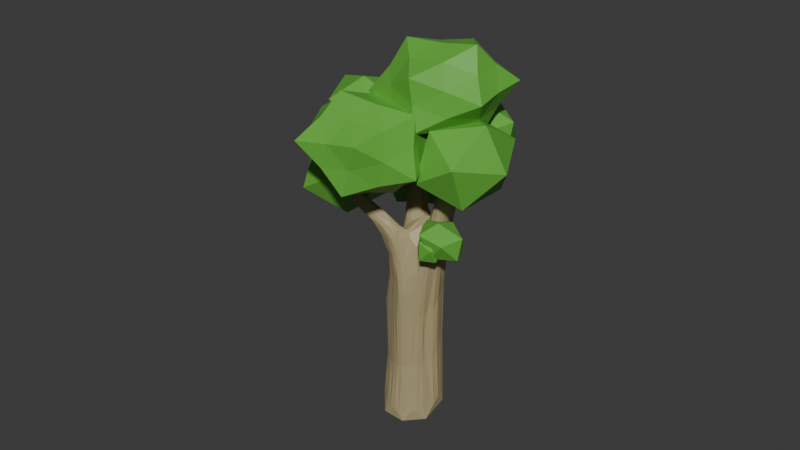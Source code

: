# Source: Tree.blend  (saved by Blender 4.4.30; exported with 4.5.12 LTS)
import bpy
from mathutils import Matrix  # noqa: F401  (used for matrix-valued properties, if any)

bpy.ops.wm.read_factory_settings(use_empty=True)
scene = bpy.context.scene
scene.name = 'Scene'

# ---- collections
col_collection = bpy.data.collections.new('Collection'); scene.collection.children.link(col_collection)

# ---- materials (node trees are filled in below, after node groups)
mat_material_001 = bpy.data.materials.new('Material.001')
mat_material_002 = bpy.data.materials.new('Material.002')

# ---- material node trees
mat_material_001.use_nodes = True; mat_material_001.node_tree.nodes.clear()
_N = mat_material_001.node_tree.nodes; _L = mat_material_001.node_tree.links
n0 = _N.new('ShaderNodeBsdfPrincipled'); n0.name = 'Principled BSDF'; n0.location = (10, 300)
n0.inputs[0].default_value = (0.1228, 0.4362, 0.04898, 1.0)
n1 = _N.new('ShaderNodeOutputMaterial'); n1.name = 'Material Output'; n1.location = (300, 300)
_L.new(n0.outputs[0], n1.inputs[0])
n1.is_active_output = True
mat_material_002.use_nodes = True; mat_material_002.node_tree.nodes.clear()
_N = mat_material_002.node_tree.nodes; _L = mat_material_002.node_tree.links
n0 = _N.new('ShaderNodeBsdfPrincipled'); n0.name = 'Principled BSDF'; n0.location = (10, 300)
n0.inputs[0].default_value = (0.3962, 0.3299, 0.1719, 1.0)
n1 = _N.new('ShaderNodeOutputMaterial'); n1.name = 'Material Output'; n1.location = (300, 300)
_L.new(n0.outputs[0], n1.inputs[0])
n1.is_active_output = True

# ---- world
world_world = bpy.data.worlds.new('World'); scene.world = world_world
world_world.use_nodes = True; world_world.node_tree.nodes.clear()
_N = world_world.node_tree.nodes; _L = world_world.node_tree.links
n0 = _N.new('ShaderNodeOutputWorld'); n0.name = 'World Output'; n0.location = (300, 300)
n1 = _N.new('ShaderNodeBackground'); n1.name = 'Background'; n1.location = (10, 300)
n1.inputs[0].default_value = (0.05088, 0.05088, 0.05088, 1.0)
_L.new(n1.outputs[0], n0.inputs[0])
n0.is_active_output = True
world_world.color = (0.05088, 0.05088, 0.05088)
world_world.sun_shadow_jitter_overblur = 0.0

# ---- meshes
me_icosphere = bpy.data.meshes.new('Icosphere')
me_icosphere.from_pydata([(0.0, 0.0, -1.0), (0.7236, -0.5257, -0.4472), (-0.2764, -0.8506, -0.4472), (-0.8944, 0.0, -0.4472), (-0.2764, 0.8506, -0.4472), (0.7236, 0.5257, -0.4472), (0.2764, -0.8506, 0.4472), (-0.7236, -0.5257, 0.4472), (-0.7236, 0.5257, 0.4472), (0.2764, 0.8506, 0.4472), (0.8944, 0.0, 0.4472), (0.0, 0.0, 1.0), (-1.057, -0.0145, -0.693), (-1.16, 0.4462, 0.2761), (-2.06, 0.04404, 0.03782), (-1.984, 0.1253, -1.176), (-1.037, 0.5777, -1.688), (-0.5279, 0.776, -0.7903), (-2.15, 0.8708, 0.3921), (-2.659, 0.6724, -0.5053), (-2.027, 1.002, -1.572), (-1.127, 1.404, -1.333), (-1.203, 1.323, -0.1197), (-2.129, 1.463, -0.6026), (-2.091, -0.2602, -3.022), (-1.368, -0.7859, -2.469), (-2.368, -1.111, -2.469), (-2.986, -0.2602, -2.469), (-2.368, 0.5905, -2.469), (-1.368, 0.2655, -2.469), (-1.815, -1.111, -1.575), (-2.815, -0.7859, -1.575), (-2.815, 0.2655, -1.575), (-1.815, 0.5905, -1.575), (-1.197, -0.2602, -1.575), (-2.091, -0.2602, -1.022), (-0.9805, 0.361, -1.727), (-1.801, 0.7362, -1.292), (-2.072, 0.3061, -2.058), (-1.155, 0.4331, -2.683), (-0.3184, 0.9417, -2.303), (-0.7177, 1.129, -1.444), (-2.483, 1.04, -1.98), (-2.084, 0.8529, -2.84), (-1.0, 1.246, -2.992), (-0.73, 1.676, -2.226), (-1.646, 1.549, -1.6), (-1.821, 1.621, -2.557), (-1.52, 0.3654, -1.904), (-1.391, 0.5701, -1.54), (-1.91, 0.5439, -1.698), (-1.266, 0.9355, -1.405), (-0.8759, 0.757, -1.612), (-1.084, 0.4259, -2.202), (-1.603, 0.3997, -2.36), (-0.6859, 0.6678, -2.021), (-0.769, 0.7021, -2.476), (-0.5609, 1.033, -1.887), (-1.708, 1.135, -1.48), (-1.193, 1.322, -1.552), (-2.235, 0.6886, -2.025), (-2.106, 0.8932, -1.661), (-1.609, 0.6599, -2.731), (-2.045, 0.5995, -2.434), (-0.6953, 1.089, -2.623), (-1.093, 0.8468, -2.804), (-0.7567, 1.383, -1.85), (-0.5667, 1.293, -2.259), (-2.033, 1.28, -1.807), (-2.241, 0.9487, -2.397), (-1.535, 1.046, -2.878), (-0.8911, 1.438, -2.586), (-1.199, 1.582, -1.924), (-2.116, 1.314, -2.262), (-1.718, 1.556, -2.082), (-1.926, 1.225, -2.671), (-1.41, 1.412, -2.744), (-1.282, 1.617, -2.379), (-0.2989, 0.4176, 0.2161), (-1.046, 0.7591, 0.6115), (-1.292, 0.3677, -0.08559), (-0.4578, 0.4833, -0.6545), (0.3037, 0.9462, -0.3089), (-0.0597, 1.117, 0.4735), (-1.666, 1.036, -0.01468), (-1.303, 0.8653, -0.7971), (-0.3169, 1.223, -0.9351), (-0.07085, 1.614, -0.238), (-0.9049, 1.499, 0.3309), (-1.064, 1.564, -0.5397), (-2.294, -2.052, -0.4611), (-2.374, -1.297, 0.4678), (-2.831, -1.005, -0.5127), (-1.944, -1.369, -1.328), (-0.9393, -1.884, -0.8511), (-1.205, -1.84, 0.2586), (-2.075, -0.1461, 0.1753), (-1.809, -0.1906, -0.9344), (-0.6397, -0.7337, -1.144), (-0.1833, -1.025, -0.1631), (-1.07, -0.6616, 0.652), (-0.7206, 0.02188, -0.2147), (-2.511, -1.504, -0.4797), (-2.294, -1.642, -0.01322), (-2.549, -1.144, -0.03773), (-1.776, -1.541, 0.3292), (-1.738, -1.901, -0.1127), (-2.089, -1.677, -0.8675), (-2.345, -1.179, -0.892), (-1.611, -1.922, -0.6407), (-1.445, -1.597, -1.053), (-1.093, -1.821, -0.2982), (-1.712, -0.9808, 0.5163), (-1.156, -1.239, 0.4168), (-2.407, -0.5971, -0.1769), (-2.19, -0.7356, 0.2895), (-1.858, -0.791, -1.093), (-2.28, -0.6182, -0.7048), (-0.8243, -1.295, -0.9653), (-1.302, -1.049, -1.192), (-0.7338, -1.412, 0.02905), (-0.6072, -1.433, -0.4989), (-1.569, -0.4335, 0.3772), (-1.921, -0.2094, -0.3776), (-1.238, -0.489, -1.005), (-0.4646, -0.8858, -0.6381), (-0.6695, -0.8515, 0.2162), (-1.403, -0.1083, -0.03513), (-0.9251, -0.3536, 0.1917), (-1.276, -0.1295, -0.5631), (-0.7202, -0.3879, -0.6626), (-0.5031, -0.5264, -0.1961), (-2.297, -0.5936, 0.1984), (-2.473, 0.05192, 1.24), (-2.432, 0.5308, 0.271), (-1.452, 0.04651, -0.2997), (-0.8876, -0.7317, 0.3162), (-1.519, -0.7284, 1.268), (-1.738, 1.091, 1.385), (-1.106, 1.088, 0.4337), (-0.1519, 0.3073, 0.4616), (-0.1934, -0.1716, 1.43), (-1.173, 0.3127, 2.001), (-0.3286, 0.9528, 1.503), (-2.313, -0.02114, 0.2646), (-2.333, -0.249, 0.7254), (-2.397, 0.286, 0.7599), (-1.963, -0.3131, 1.234), (-1.879, -0.6202, 0.7386), (-1.847, -0.2515, -0.006977), (-1.911, 0.2834, 0.02758), (-1.579, -0.6218, 0.286), (-1.177, -0.3173, 0.04906), (-1.209, -0.6859, 0.7947), (-1.799, 0.1822, 1.583), (-1.345, -0.189, 1.596), (-2.047, 0.7803, 0.8291), (-2.067, 0.5524, 1.29), (-1.281, 0.5483, 0.105), (-1.747, 0.7787, 0.3765), (-0.5582, -0.1932, 0.4112), (-0.8267, 0.177, 0.1182), (-0.8783, -0.4194, 1.325), (-0.5779, -0.421, 0.8721), (-1.449, 0.6765, 1.652), (-1.417, 1.045, 0.9065), (-0.6623, 0.6723, 0.4671), (-0.2279, 0.07327, 0.9412), (-0.7139, 0.07585, 1.674), (-1.047, 0.981, 1.415), (-0.7783, 0.6108, 1.708), (-0.7464, 0.9794, 0.9625), (-0.2923, 0.6082, 0.9758), (-0.312, 0.3804, 1.437), (-2.043, -0.5767, -0.3757), (-2.79, -0.2352, 0.01974), (-3.036, -0.6266, -0.6774), (-2.202, -0.5111, -1.246), (-1.44, -0.04816, -0.9007), (-1.803, 0.1223, -0.1183), (-3.41, 0.04148, -0.6065), (-3.047, -0.129, -1.389), (-2.061, 0.2285, -1.527), (-1.815, 0.62, -0.8298), (-2.649, 0.5044, -0.2609), (-2.808, 0.57, -1.132), (0.742, -0.5281, -1.579), (0.3304, -0.3399, -1.361), (0.1948, -0.5556, -1.745), (0.6544, -0.4919, -2.059), (1.074, -0.2368, -1.868), (0.8738, -0.1428, -1.437), (-0.0116, -0.1874, -1.706), (0.1887, -0.2813, -2.138), (0.7321, -0.08432, -2.214), (0.8677, 0.1314, -1.829), (0.4081, 0.0677, -1.516), (0.3205, 0.1039, -1.996), (0.606, -0.5676, -1.837), (0.706, -0.2999, -1.733), (0.3984, -0.3656, -1.604), (0.2728, -0.5377, -1.91), (0.5027, -0.5784, -2.227), (0.7705, -0.4315, -2.117), (0.4346, -0.1047, -1.74), (0.1668, -0.2516, -1.85), (0.2313, -0.3831, -2.234), (0.5389, -0.3175, -2.363), (0.6645, -0.1454, -2.058), (0.3313, -0.1155, -2.13), (1.766, 0.6059, -6.298), (0.1218, 0.5176, -3.026), (2.013, 0.5709, -6.166), (0.1785, 0.4723, -2.618), (0.2756, 0.4804, -2.662), (0.08933, 0.3961, -2.255), (2.362, 0.2549, -5.968), (0.3536, 0.2722, -1.974), (0.4624, 0.05694, -2.143), (2.452, -0.208, -6.187), (0.4647, -0.1144, -2.328), (0.3499, -0.2158, -2.453), (0.1257, -0.2156, -2.441), (2.116, -0.5209, -6.38), (0.09612, -0.4149, -2.894), (0.04214, -0.4398, -3.036), (1.644, -0.5165, -6.59), (-0.1039, -0.3827, -3.163), (-0.314, -0.2303, -3.144), (1.304, -0.2081, -6.727), (-0.1999, -0.154, -3.534), (-0.3141, -0.1242, -3.193), (-0.4321, -0.003523, -2.706), (1.179, 0.253, -6.526), (-0.5279, 0.2484, -2.656), (-0.4164, 0.4171, -2.62), (-0.289, 0.4308, -2.596), (1.52, 0.5618, -6.429), (-0.08722, 0.4126, -2.446), (-0.07546, 0.04252, -1.852), (0.2334, 0.17, -1.415), (0.2757, -0.00867, -1.551), (0.2056, -0.1417, -1.657), (0.1727, 0.09736, -1.002), (0.1347, -0.0485, -1.038), (-0.02071, -0.1389, -1.069), (0.0868, 0.2288, -0.7302), (0.1348, 0.03924, -0.7637), (-0.1724, -0.06873, -0.8027), (0.6581, 0.5517, -4.2), (0.7579, 0.5624, -4.143), (0.8561, 0.5514, -4.08), (1.034, 0.4492, -3.96), (1.157, 0.2794, -3.902), (1.385, 0.04481, -4.222), (1.327, -0.1219, -4.409), (1.234, -0.2849, -4.458), (1.077, -0.4171, -4.552), (0.9098, -0.4367, -4.685), (0.7045, -0.3661, -4.806), (0.5059, -0.283, -4.828), (0.4221, -0.1543, -4.84), (0.4006, 0.05242, -4.73), (0.2849, 0.2813, -4.386), (0.3332, 0.4297, -4.364), (0.4669, 0.5141, -4.298), (0.5602, 0.5331, -4.251), (0.3192, 0.547, -3.248), (0.4049, 0.5395, -3.156), (0.4891, 0.5086, -3.08), (0.6151, 0.3701, -2.864), (0.7183, 0.1632, -2.902), (0.8113, -0.04208, -3.191), (0.8017, -0.1961, -3.351), (0.6218, -0.3418, -3.421), (0.5183, -0.4359, -3.463), (0.436, -0.4668, -3.542), (0.286, -0.4113, -3.718), (0.08528, -0.3273, -3.819), (-0.00918, -0.2156, -3.944), (-0.1105, -0.06509, -3.777), (-0.14, 0.1648, -3.511), (-0.1799, 0.3589, -3.361), (-0.04067, 0.4623, -3.326), (0.06983, 0.4805, -3.317), (0.1648, 0.5074, -3.357), (1.411, 0.5791, -5.356), (1.619, 0.5116, -5.238), (1.789, 0.3642, -5.144), (1.905, 0.1578, -5.163), (2.033, -0.0644, -5.493), (1.978, -0.2532, -5.599), (1.826, -0.3964, -5.678), (1.621, -0.4731, -5.785), (1.419, -0.4614, -5.885), (1.223, -0.3839, -5.944), (1.074, -0.2585, -5.992), (0.9947, -0.07494, -6.037), (0.8419, 0.1627, -5.636), (0.8376, 0.3539, -5.585), (0.984, 0.4973, -5.57), (1.187, 0.5654, -5.476), (-0.3264, 0.2724, -2.025), (-0.3991, 0.1672, -2.027), (-0.7714, 0.1641, -2.181), (-0.7426, 0.3617, -2.153), (-0.6296, 0.4133, -2.15), (-0.5219, 0.4144, -2.096), (-0.4542, 0.3714, -1.982), (-0.4889, 0.2894, -1.873), (-0.6307, 0.1407, -1.93), (-0.9663, 0.1874, -1.772), (-1.023, 0.3016, -1.833), (-0.9487, 0.3933, -1.815), (-0.8521, 0.4383, -1.773), (-0.6878, 0.3923, -1.649), (-0.7111, 0.2356, -1.637), (-0.8119, 0.1886, -1.665), (-1.244, 0.3143, -1.465), (-1.234, 0.3831, -1.488), (-1.174, 0.4524, -1.468), (-1.017, 0.4997, -1.355), (-0.9321, 0.3919, -1.285), (-1.042, 0.2679, -1.349), (-1.125, 0.2615, -1.408), (-1.453, 0.3955, -1.187), (-1.395, 0.3481, -1.19), (-1.442, 0.458, -1.188), (-1.327, 0.5648, -1.102), (-1.224, 0.5543, -0.976), (-1.21, 0.4102, -1.021), (-1.246, 0.3543, -1.101), (-1.56, 0.436, -1.047), (-1.507, 0.5577, -1.001), (-1.425, 0.639, -0.8294), (-1.335, 0.5377, -0.8282), (-1.336, 0.3945, -0.9991), (-0.4305, -0.1034, -2.575), (-0.1005, -0.2314, -2.377), (-0.2233, -0.4339, -2.533), (-0.2873, -0.4451, -2.763), (-0.5229, -0.3117, -2.759), (-0.341, -0.2274, -2.291), (-0.2512, -0.2261, -2.292), (-0.3001, -0.2827, -2.297), (-0.494, -0.4997, -2.451), (-0.6991, -0.366, -2.542), (-0.4865, -0.3522, -2.235), (-0.7299, -0.5317, -2.289), (-0.922, -0.4223, -2.435), (-0.6933, -0.4151, -2.153), (-1.234, -0.5138, -2.332), (-0.9762, -0.5093, -2.07), (-0.9974, -0.5661, -2.129), (-1.57, -0.6268, -2.216), (-1.304, -0.6264, -1.959), (-1.658, -0.7995, -2.076), (0.2117, -0.4148, -3.008), (-0.1097, 0.2732, -1.975), (0.3575, -0.4046, -3.161), (-0.2022, 0.3309, -2.112), (-0.498, 0.06262, -2.241), (-0.4853, -0.1804, -2.614), (-0.3607, -0.1293, -2.352), (-0.2728, -0.175, -2.293), (-0.1717, -0.18, -2.29), (-0.5566, -0.2663, -2.651), (-0.5313, -0.225, -2.439), (-0.4186, -0.2286, -2.335), (-0.2822, -0.2091, -2.283), (-0.2572, -0.2114, -2.284), (-0.273, -0.2459, -2.292), (-0.3258, -0.1879, -2.311), (-0.2444, -0.1919, -2.285), (-0.07865, -0.4096, -2.671), (-0.4407, -0.1867, -2.448), (-0.3195, -0.2525, -2.281), (-0.2852, -0.2266, -2.284), (-0.7049, -0.3309, -2.474), (-0.6628, -0.2905, -2.32), (-0.5778, -0.3013, -2.244), (-0.5075, -0.3289, -2.227), (-0.6179, -0.2684, -2.456), (-0.4427, -0.2751, -2.269), (-0.9216, -0.3903, -2.383), (-0.8668, -0.3585, -2.241), (-0.7742, -0.3649, -2.158), (-0.7092, -0.394, -2.143), (-0.7832, -0.336, -2.35), (-0.6325, -0.345, -2.187), (-1.227, -0.4916, -2.283), (-1.168, -0.4579, -2.157), (-1.06, -0.463, -2.081), (-0.9859, -0.4887, -2.061), (-0.867, -0.4197, -2.104), (-1.053, -0.4058, -2.265), (-1.565, -0.6046, -2.156), (-1.485, -0.5828, -2.049), (-1.378, -0.5861, -1.983), (-1.311, -0.6067, -1.954), (-1.375, -0.5276, -2.161), (-1.178, -0.5345, -2.017), (-1.679, -0.6606, -1.953), (-1.571, -0.6582, -1.906), (-1.529, -0.7836, -2.053), (-1.445, -0.6545, -1.906), (-1.613, -0.7677, -2.131), (-1.444, -0.6968, -1.924), (-1.405, -0.5392, -2.227), (-1.148, -0.5943, -2.039), (-1.28, -0.6815, -2.24), (-1.397, -0.5962, -2.306), (-1.151, -0.5487, -2.011), (-1.363, -0.6354, -2.302), (-1.683, -0.708, -2.163), (-0.8393, -0.4366, -2.102), (-0.8572, -0.5452, -2.215), (-0.9853, -0.5556, -2.375), (-1.072, -0.4243, -2.341), (-0.8304, -0.4859, -2.136), (-1.061, -0.4878, -2.414), (-1.187, -0.6507, -2.115), (-0.575, -0.4113, -2.213), (-0.6528, -0.5167, -2.431), (-0.7912, -0.4287, -2.505), (-0.6075, -0.519, -2.361), (-0.6045, -0.3615, -2.186), (-0.7499, -0.4734, -2.507), (-0.5804, -0.4787, -2.279), (-0.8961, -0.5813, -2.297), (-0.4124, -0.2924, -2.261), (-0.4466, -0.452, -2.666), (-0.3521, -0.4317, -2.373), (-0.6244, -0.2964, -2.549), (-0.3887, -0.4733, -2.588), (-0.3779, -0.354, -2.292), (-0.573, -0.3773, -2.684), (-0.3508, -0.4771, -2.482), (-0.8029, -0.3624, -2.423), (-0.1262, -0.4398, -2.89), (-0.4966, -0.245, -2.766), (-0.268, -0.3815, -2.985), (-0.1559, -0.3784, -2.518), (-0.2314, -0.315, -2.366), (-0.08475, -0.437, -2.77), (-0.2181, -0.2504, -2.321), (-0.1913, -0.4153, -2.954), (-0.2162, -0.2013, -2.293), (-0.3642, -0.335, -2.98), (-1.409, 0.3599, -1.112), (-1.331, 0.3644, -1.071), (-1.339, 0.3326, -1.308), (-1.265, 0.3035, -1.293), (-1.188, 0.3044, -1.247), (-1.135, 0.2992, -1.647), (-1.11, 0.245, -1.616), (-1.052, 0.2226, -1.581), (-0.9755, 0.2194, -1.529), (-0.8269, 0.1378, -1.917), (-0.7591, 0.1472, -1.838), (-0.8905, 0.3301, -1.99), (-0.8974, 0.2256, -1.987), (-0.6123, 0.0689, -2.263), (-0.3485, 0.3318, -2.032), (-0.6287, 0.1052, -2.422), (-0.6633, 0.196, -2.395), (-0.5832, 0.09489, -2.105), (-0.6743, 0.2959, -2.329), (-0.5842, 0.3916, -2.363), (-0.8696, 0.1638, -1.975), (1.424, 0.57, -6.085), (1.312, 0.5329, -6.14), (1.212, 0.4728, -6.168), (1.128, 0.3949, -6.183), (1.066, 0.3068, -6.195), (1.046, 0.2063, -6.185), (1.1, 0.0869, -6.329), (1.164, -0.03468, -6.498), (1.197, -0.1426, -6.503), (1.244, -0.2427, -6.476), (1.311, -0.3312, -6.441), (1.394, -0.4043, -6.409), (1.49, -0.4613, -6.38), (1.593, -0.5022, -6.35), (1.7, -0.5258, -6.31), (1.813, -0.5287, -6.257), (1.929, -0.5091, -6.197), (2.042, -0.4682, -6.14), (2.142, -0.4085, -6.088), (2.226, -0.3324, -6.045), (2.288, -0.242, -6.006), (2.312, -0.1373, -5.954), (2.347, -0.03257, -5.901), (2.295, 0.08352, -5.77), (2.196, 0.2065, -5.665), (2.156, 0.3116, -5.687), (2.086, 0.4048, -5.728), (1.997, 0.4832, -5.776), (1.894, 0.5433, -5.832), (1.782, 0.5816, -5.893), (0.627, 0.5396, -3.5), (0.7145, 0.4869, -3.432), (0.7946, 0.4136, -3.374), (0.8589, 0.3268, -3.343), (0.909, 0.2264, -3.378), (1.032, 0.1029, -3.534), (1.09, 0.0005375, -3.721), (1.039, -0.07813, -3.795), (1.038, -0.1616, -3.846), (1.001, -0.2392, -3.89), (0.9025, -0.3227, -3.891), (0.8118, -0.4004, -3.93), (0.7234, -0.4519, -3.991), (0.6484, -0.4579, -4.071), (0.5682, -0.4289, -4.155), (0.4644, -0.3873, -4.228), (0.3458, -0.346, -4.265), (0.2349, -0.306, -4.267), (0.1461, -0.2572, -4.257), (0.1136, -0.1902, -4.271), (0.1049, -0.1058, -4.264), (0.1148, -0.005788, -4.225), (0.1131, 0.113, -4.074), (0.0637, 0.2351, -3.901), (0.04093, 0.323, -3.874), (0.06004, 0.3986, -3.841), (0.09615, 0.4583, -3.795), (0.1641, 0.4908, -3.757), (1.122, 0.5634, -4.701), (1.221, 0.5339, -4.64), (1.312, 0.4805, -4.583), (1.395, 0.4089, -4.536), (1.459, 0.3235, -4.499), (1.5, 0.2249, -4.503), (1.643, 0.1009, -4.683), (1.72, -0.006986, -4.896), (1.674, -0.09176, -4.977), (1.658, -0.1809, -5.023), (1.608, -0.2606, -5.055), (1.54, -0.3339, -5.091), (1.455, -0.394, -5.136), (1.359, -0.4333, -5.189), (1.268, -0.4462, -5.249), (1.177, -0.4328, -5.308), (1.077, -0.4028, -5.355), (0.9731, -0.3638, -5.386), (0.8812, -0.3196, -5.401), (0.8111, -0.2684, -5.413), (0.7644, -0.2013, -5.431), (0.7384, -0.1139, -5.447), (0.7147, -0.01167, -5.418), (0.639, 0.1114, -5.167), (0.5509, 0.2291, -4.946), (0.5396, 0.3176, -4.95), (0.5815, 0.3934, -4.946), (0.6404, 0.4615, -4.936), (0.7176, 0.5109, -4.916), (0.8117, 0.5379, -4.869), (0.08717, -0.06024, -0.8718), (0.1177, 0.202, -0.8136), (0.1338, 0.002138, -0.86), (-0.1005, -0.1124, -0.8862), (0.1522, 0.06784, -0.8435), (0.008283, -0.11, -0.8782), (-0.02374, 0.3044, -0.816), (-0.2442, 0.1355, -0.8721), (0.1501, -0.1049, -1.3), (-0.08994, 0.2979, -1.216), (0.1663, 0.2165, -1.167), (0.1936, -0.03353, -1.268), (-0.01055, -0.1319, -1.36), (0.1192, 0.2992, -1.153), (-0.1202, -0.05121, -1.309), (0.2084, 0.04646, -1.233), (0.08275, -0.1449, -1.341), (0.1452, 0.135, -0.8266), (0.3357, -0.1315, -1.991), (0.2746, -0.175, -2.043), (-0.04217, 0.2934, -1.684), (0.1532, -0.172, -2.038), (0.1424, 0.3906, -1.651), (0.2297, 0.3211, -1.629), (0.2866, 0.2182, -1.674), (-0.03156, -0.04799, -1.784), (0.3354, 0.1155, -1.75), (0.3654, 0.02139, -1.844), (0.3614, -0.06246, -1.921), (-0.08973, 0.1205, -1.653), (0.1956, 0.1303, -1.194), (-0.2357, 0.4382, -2.94), (-0.3342, 0.3928, -2.949), (-0.3731, 0.3072, -2.979), (-0.3654, 0.2094, -3.03), (-0.3221, 0.09052, -3.126), (-0.2217, -0.03251, -3.376), (-0.1932, -0.1182, -3.568), (-0.1324, -0.1804, -3.696), (-0.09554, -0.2321, -3.65), (-0.08861, -0.2961, -3.505), (-0.01941, -0.3522, -3.442), (0.07163, -0.3901, -3.372), (0.156, -0.4282, -3.31), (0.2157, -0.4558, -3.219), (0.3225, -0.437, -3.202), (0.3795, -0.3524, -3.069), (0.4681, -0.265, -2.934), (0.5701, -0.2193, -2.882), (0.6026, -0.1621, -2.792), (0.5876, -0.0899, -2.673), (0.6185, -0.0001836, -2.613), (0.5744, 0.1016, -2.476), (0.5068, 0.2189, -2.389), (0.463, 0.3241, -2.38), (0.391, 0.401, -2.485), (0.3579, 0.465, -2.727), (-0.08455, 0.3557, -2.179), (0.02807, -0.3541, -2.675), (0.1248, -0.3327, -2.729), (0.004169, -0.08785, -2.148), (-0.1309, 0.002571, -2.115), (-0.2816, 0.1372, -2.084), (-0.4063, 0.04149, -2.286), (-0.09806, 0.1487, -1.92), (-0.02523, -0.3815, -2.67), (-0.4204, -0.0526, -2.533), (-0.4532, -0.1315, -2.646), (-0.4526, 0.01575, -2.437)], [], [(0, 1, 2), (1, 0, 5), (0, 2, 3), (0, 3, 4), (0, 4, 5), (1, 5, 10), (2, 1, 6), (3, 2, 7), (4, 3, 8), (5, 4, 9), (1, 10, 6), (2, 6, 7), (3, 7, 8), (4, 8, 9), (5, 9, 10), (6, 10, 11), (7, 6, 11), (8, 7, 11), (9, 8, 11), (10, 9, 11), (12, 13, 14), (13, 12, 17), (12, 14, 15), (12, 15, 16), (12, 16, 17), (13, 17, 22), (14, 13, 18), (15, 14, 19), (16, 15, 20), (17, 16, 21), (13, 22, 18), (14, 18, 19), (15, 19, 20), (16, 20, 21), (17, 21, 22), (18, 22, 23), (19, 18, 23), (20, 19, 23), (21, 20, 23), (22, 21, 23), (24, 25, 26), (25, 24, 29), (24, 26, 27), (24, 27, 28), (24, 28, 29), (25, 29, 34), (26, 25, 30), (27, 26, 31), (28, 27, 32), (29, 28, 33), (25, 34, 30), (26, 30, 31), (27, 31, 32), (28, 32, 33), (29, 33, 34), (30, 34, 35), (31, 30, 35), (32, 31, 35), (33, 32, 35), (34, 33, 35), (36, 49, 48), (37, 49, 51), (36, 48, 53), (36, 53, 55), (36, 55, 52), (37, 51, 58), (38, 50, 60), (39, 54, 62), (40, 56, 64), (41, 57, 66), (37, 58, 61), (38, 60, 63), (39, 62, 65), (40, 64, 67), (41, 66, 59), (42, 68, 73), (43, 69, 75), (44, 70, 76), (45, 71, 77), (46, 72, 74), (74, 77, 47), (74, 72, 77), (72, 45, 77), (77, 76, 47), (77, 71, 76), (71, 44, 76), (76, 75, 47), (76, 70, 75), (70, 43, 75), (75, 73, 47), (75, 69, 73), (69, 42, 73), (73, 74, 47), (73, 68, 74), (68, 46, 74), (59, 72, 46), (59, 66, 72), (66, 45, 72), (67, 71, 45), (67, 64, 71), (64, 44, 71), (65, 70, 44), (65, 62, 70), (62, 43, 70), (63, 69, 43), (63, 60, 69), (60, 42, 69), (61, 68, 42), (61, 58, 68), (58, 46, 68), (66, 67, 45), (66, 57, 67), (57, 40, 67), (64, 65, 44), (64, 56, 65), (56, 39, 65), (62, 63, 43), (62, 54, 63), (54, 38, 63), (60, 61, 42), (60, 50, 61), (50, 37, 61), (58, 59, 46), (58, 51, 59), (51, 41, 59), (52, 57, 41), (52, 55, 57), (55, 40, 57), (55, 56, 40), (55, 53, 56), (53, 39, 56), (53, 54, 39), (53, 48, 54), (48, 38, 54), (51, 52, 41), (51, 49, 52), (49, 36, 52), (48, 50, 38), (48, 49, 50), (49, 37, 50), (78, 79, 80), (79, 78, 83), (78, 80, 81), (78, 81, 82), (78, 82, 83), (79, 83, 88), (80, 79, 84), (81, 80, 85), (82, 81, 86), (83, 82, 87), (79, 88, 84), (80, 84, 85), (81, 85, 86), (82, 86, 87), (83, 87, 88), (84, 88, 89), (85, 84, 89), (86, 85, 89), (87, 86, 89), (88, 87, 89), (90, 103, 102), (91, 103, 105), (90, 102, 107), (90, 107, 109), (90, 109, 106), (91, 105, 112), (92, 104, 114), (93, 108, 116), (94, 110, 118), (95, 111, 120), (91, 112, 115), (92, 114, 117), (93, 116, 119), (94, 118, 121), (95, 120, 113), (96, 122, 127), (97, 123, 129), (98, 124, 130), (99, 125, 131), (100, 126, 128), (128, 131, 101), (128, 126, 131), (126, 99, 131), (131, 130, 101), (131, 125, 130), (125, 98, 130), (130, 129, 101), (130, 124, 129), (124, 97, 129), (129, 127, 101), (129, 123, 127), (123, 96, 127), (127, 128, 101), (127, 122, 128), (122, 100, 128), (113, 126, 100), (113, 120, 126), (120, 99, 126), (121, 125, 99), (121, 118, 125), (118, 98, 125), (119, 124, 98), (119, 116, 124), (116, 97, 124), (117, 123, 97), (117, 114, 123), (114, 96, 123), (115, 122, 96), (115, 112, 122), (112, 100, 122), (120, 121, 99), (120, 111, 121), (111, 94, 121), (118, 119, 98), (118, 110, 119), (110, 93, 119), (116, 117, 97), (116, 108, 117), (108, 92, 117), (114, 115, 96), (114, 104, 115), (104, 91, 115), (112, 113, 100), (112, 105, 113), (105, 95, 113), (106, 111, 95), (106, 109, 111), (109, 94, 111), (109, 110, 94), (109, 107, 110), (107, 93, 110), (107, 108, 93), (107, 102, 108), (102, 92, 108), (105, 106, 95), (105, 103, 106), (103, 90, 106), (102, 104, 92), (102, 103, 104), (103, 91, 104), (132, 145, 144), (133, 145, 147), (132, 144, 149), (132, 149, 151), (132, 151, 148), (133, 147, 154), (134, 146, 156), (135, 150, 158), (136, 152, 160), (137, 153, 162), (133, 154, 157), (134, 156, 159), (135, 158, 161), (136, 160, 163), (137, 162, 155), (138, 164, 169), (139, 165, 171), (140, 166, 172), (141, 167, 173), (142, 168, 170), (170, 173, 143), (170, 168, 173), (168, 141, 173), (173, 172, 143), (173, 167, 172), (167, 140, 172), (172, 171, 143), (172, 166, 171), (166, 139, 171), (171, 169, 143), (171, 165, 169), (165, 138, 169), (169, 170, 143), (169, 164, 170), (164, 142, 170), (155, 168, 142), (155, 162, 168), (162, 141, 168), (163, 167, 141), (163, 160, 167), (160, 140, 167), (161, 166, 140), (161, 158, 166), (158, 139, 166), (159, 165, 139), (159, 156, 165), (156, 138, 165), (157, 164, 138), (157, 154, 164), (154, 142, 164), (162, 163, 141), (162, 153, 163), (153, 136, 163), (160, 161, 140), (160, 152, 161), (152, 135, 161), (158, 159, 139), (158, 150, 159), (150, 134, 159), (156, 157, 138), (156, 146, 157), (146, 133, 157), (154, 155, 142), (154, 147, 155), (147, 137, 155), (148, 153, 137), (148, 151, 153), (151, 136, 153), (151, 152, 136), (151, 149, 152), (149, 135, 152), (149, 150, 135), (149, 144, 150), (144, 134, 150), (147, 148, 137), (147, 145, 148), (145, 132, 148), (144, 146, 134), (144, 145, 146), (145, 133, 146), (174, 175, 176), (175, 174, 179), (174, 176, 177), (174, 177, 178), (174, 178, 179), (175, 179, 184), (176, 175, 180), (177, 176, 181), (178, 177, 182), (179, 178, 183), (175, 184, 180), (176, 180, 181), (177, 181, 182), (178, 182, 183), (179, 183, 184), (180, 184, 185), (181, 180, 185), (182, 181, 185), (183, 182, 185), (184, 183, 185), (186, 187, 188), (187, 186, 191), (186, 188, 189), (186, 189, 190), (186, 190, 191), (187, 191, 196), (188, 187, 192), (189, 188, 193), (190, 189, 194), (191, 190, 195), (187, 196, 192), (188, 192, 193), (189, 193, 194), (190, 194, 195), (191, 195, 196), (192, 196, 197), (193, 192, 197), (194, 193, 197), (195, 194, 197), (196, 195, 197), (198, 199, 200), (199, 198, 203), (198, 200, 201), (198, 201, 202), (198, 202, 203), (199, 203, 208), (200, 199, 204), (201, 200, 205), (202, 201, 206), (203, 202, 207), (199, 208, 204), (200, 204, 205), (201, 205, 206), (202, 206, 207), (203, 207, 208), (204, 208, 209), (205, 204, 209), (206, 205, 209), (207, 206, 209), (208, 207, 209), (212, 498, 497), (374, 623, 616, 442), (275, 359, 603), (236, 589, 235), (575, 559, 246), (526, 264, 525), (558, 560, 247), (613, 270, 502), (210, 470, 301), (274, 511, 510), (269, 501, 500), (573, 585, 584, 588), (561, 245, 563), (253, 504, 533), (517, 260, 546), (511, 257, 540), (255, 508, 537), (252, 502, 531), (523, 263, 552), (268, 500, 251), (525, 264, 554), (513, 258, 542), (263, 524, 553), (278, 517, 516), (282, 525, 524), (244, 569, 560), (578, 567, 580), (527, 265, 556), (260, 518, 547), (254, 506, 535), (251, 250, 267, 268), (466, 303, 310), (266, 265, 284, 285), (555, 526, 527, 556), (589, 526, 525, 590), (553, 524, 525, 554), (591, 524, 523, 592), (551, 522, 523, 552), (593, 522, 521, 594), (549, 520, 521, 550), (595, 520, 519, 596), (547, 518, 519, 548), (597, 518, 517, 598), (545, 516, 517, 546), (599, 516, 515, 600), (543, 514, 515, 544), (601, 514, 513, 602), (541, 512, 513, 542), (275, 512, 257, 511), (539, 510, 511, 540), (605, 510, 509, 606), (537, 508, 509, 538), (607, 508, 507, 608), (535, 506, 507, 536), (609, 506, 505, 610), (533, 504, 505, 534), (611, 504, 503, 612), (531, 502, 503, 532), (613, 502, 501, 614), (529, 500, 501, 530), (266, 557, 265), (211, 267, 249, 285), (229, 478, 477), (217, 612, 581), (572, 565, 567, 587), (613, 215, 580), (582, 240, 584), (611, 217, 582), (585, 241, 586), (609, 218, 585), (576, 242, 577), (607, 220, 576), (510, 256, 509), (475, 233, 476), (210, 212, 216, 219, 223, 226, 229, 233, 237), (227, 600, 446), (439, 340, 446), (601, 225, 439), (432, 339, 442), (599, 227, 441), (506, 254, 505), (286, 499, 210), (267, 250, 249), (234, 592, 465), (464, 304, 465), (593, 232, 464), (467, 305, 468), (591, 234, 467), (577, 242, 574), (283, 527, 526), (586, 241, 569), (575, 588, 568, 559), (210, 301, 249, 286), (308, 463, 238), (305, 467, 460), (458, 469, 464, 462), (424, 427, 420), (527, 283, 284), (313, 312, 319, 320), (312, 460, 461), (325, 332, 327), (620, 302, 303), (444, 339, 437), (365, 338, 222, 619), (445, 371, 344), (226, 482, 481), (382, 378, 388, 379), (375, 624, 337, 625), (378, 438, 388), (445, 338, 447, 343), (374, 442, 339), (371, 445, 343), (440, 228, 448, 341), (380, 379, 385, 386), (364, 372, 369, 373), (342, 376, 377), (343, 370, 377), (350, 387, 415), (385, 395, 391), (433, 341, 436, 346), (383, 380, 389, 381), (362, 228, 440), (378, 346, 438), (397, 398, 392, 391), (389, 386, 394, 387), (423, 429, 410, 417), (394, 386, 392), (426, 387, 350), (401, 392, 398), (396, 408, 354), (391, 392, 386, 385), (418, 349, 420, 351), (354, 411, 414), (395, 390, 400, 391), (394, 392, 401, 393), (451, 325, 318), (353, 409, 421), (408, 351, 411, 354), (238, 215, 213), (441, 446, 431), (411, 420, 413), (366, 382, 367), (402, 396, 354, 414), (487, 223, 488), (355, 399, 405), (375, 362, 367), (404, 356, 406, 410), (405, 403, 407), (436, 448, 441), (306, 468, 305), (412, 399, 355), (355, 407, 409), (568, 571, 559), (400, 396, 397), (409, 353, 419, 352), (353, 421, 416), (409, 352, 412, 355), (407, 356, 404, 421), (414, 356, 402), (400, 408, 396), (397, 402, 403, 398), (404, 410, 429, 421), (390, 351, 408), (468, 306, 235), (407, 403, 356), (416, 421, 429), (390, 418, 351), (398, 403, 405, 399), (260, 547, 546), (402, 397, 396), (415, 352, 419, 350), (395, 418, 390), (431, 434, 423), (427, 417, 413, 420), (415, 394, 393), (391, 400, 397), (388, 384, 395, 385), (424, 436, 427), (375, 367, 368), (447, 338, 365), (416, 428, 422, 419), (351, 420, 411), (350, 419, 422), (422, 347, 426, 350), (423, 425, 429), (390, 408, 400), (426, 389, 387), (432, 435, 422, 428), (423, 345, 425), (431, 423, 417, 427), (346, 436, 424), (347, 422, 435), (263, 553, 552), (388, 438, 384), (379, 388, 385), (432, 428, 425, 437), (384, 349, 418), (331, 450, 453), (416, 348, 428), (345, 437, 425), (265, 557, 556), (430, 383, 381), (389, 380, 386), (431, 340, 434), (353, 416, 419), (430, 347, 435, 344), (352, 393, 412), (376, 342, 383, 430), (415, 393, 352), (441, 431, 427, 436), (348, 416, 429), (348, 425, 428), (342, 372, 368), (363, 621, 624), (384, 438, 349), (441, 227, 446), (430, 381, 347), (442, 443, 435, 432), (340, 439, 434), (344, 435, 443), (446, 340, 431), (342, 368, 383), (257, 541, 540), (368, 367, 379, 380), (439, 444, 437, 434), (417, 410, 406, 413), (425, 348, 429), (366, 440, 341), (439, 225, 444), (261, 549, 548), (377, 369, 342), (377, 370, 369), (382, 433, 378), (377, 371, 343), (377, 376, 371), (376, 344, 371), (363, 375, 368, 372), (252, 531, 530), (255, 537, 536), (600, 601, 439, 446), (370, 373, 369), (624, 232, 625, 337), (366, 433, 382), (383, 368, 380), (250, 286, 249), (345, 434, 437), (424, 349, 438, 346), (598, 599, 441, 448), (224, 616, 623, 374), (378, 433, 346), (366, 341, 433), (522, 262, 521), (349, 424, 420), (225, 602, 224, 444), (344, 376, 430), (295, 481, 482), (367, 382, 379), (258, 543, 542), (621, 626, 624), (619, 620, 621, 363, 364, 365), (262, 551, 550), (251, 529, 528), (491, 219, 492), (296, 479, 480), (321, 328, 334, 329), (411, 413, 414), (332, 326, 449), (421, 409, 407), (336, 450, 331), (332, 449, 450, 336), (453, 323, 331), (322, 329, 335, 330), (305, 460, 313), (333, 327, 332), (344, 443, 445), (325, 451, 326), (327, 333, 328, 320), (325, 326, 332), (341, 448, 436), (452, 453, 450, 449), (339, 432, 437), (456, 452, 451, 455), (318, 455, 451), (452, 324, 453), (314, 320, 328, 321), (320, 319, 327), (444, 374, 339), (315, 321, 329, 322), (347, 381, 426), (453, 324, 457, 323), (324, 452, 456), (309, 463, 308), (333, 332, 336, 335, 334), (316, 322, 330, 323), (319, 318, 325, 327), (323, 457, 317), (307, 314, 321, 315), (308, 307, 315), (460, 312, 313), (336, 330, 335), (319, 454, 318), (317, 457, 459), (459, 310, 317), (454, 319, 312), (309, 315, 322, 316), (461, 469, 455, 454), (456, 311, 458), (326, 451, 452), (331, 323, 330), (314, 313, 320), (616, 338, 443, 442), (458, 459, 457, 456), (312, 461, 454), (234, 465, 467), (508, 255, 507), (306, 305, 313, 314), (334, 328, 333), (471, 237, 472), (462, 466, 459, 458), (232, 462, 464), (284, 283, 236, 238), (310, 459, 466), (302, 360, 463), (303, 309, 316, 310), (304, 464, 469), (324, 456, 457), (460, 467, 465, 461), (458, 311, 469), (331, 330, 336), (318, 454, 455), (238, 236, 307, 308), (213, 267, 211, 238), (317, 316, 323), (465, 304, 461), (461, 304, 469), (592, 593, 464, 465), (299, 473, 474), (590, 591, 467, 468), (300, 471, 472), (466, 361, 303), (236, 235, 306, 307), (223, 486, 485), (622, 239, 587), (557, 470, 471, 556), (561, 563, 248), (212, 210, 499), (555, 472, 473, 554), (590, 282, 591), (553, 474, 475, 552), (592, 281, 593), (551, 476, 477, 550), (298, 475, 476), (231, 232, 594), (549, 478, 479, 548), (231, 595, 230), (596, 279, 597), (211, 285, 238), (547, 480, 481, 546), (596, 597, 228, 230), (598, 278, 599), (447, 370, 343), (545, 482, 483, 544), (600, 277, 601), (543, 484, 485, 542), (294, 483, 484), (434, 345, 423), (223, 485, 484, 226), (541, 486, 487, 540), (293, 485, 486), (617, 604, 222), (604, 359, 275), (539, 488, 489, 538), (606, 273, 607), (537, 490, 491, 536), (608, 272, 609), (535, 492, 493, 534), (610, 271, 611), (533, 494, 495, 532), (612, 270, 613), (531, 496, 497, 530), (502, 252, 501), (288, 495, 496), (215, 614, 214), (529, 498, 499, 528), (213, 214, 269, 268), (287, 497, 498), (618, 239, 619), (307, 306, 314), (217, 611, 612), (270, 612, 503), (218, 609, 610), (271, 610, 505), (220, 607, 608), (272, 608, 507), (221, 605, 606), (273, 606, 509), (225, 601, 602), (276, 602, 513), (274, 604, 275, 511), (275, 603, 276, 512), (227, 599, 600), (277, 600, 515), (228, 597, 598), (278, 598, 517), (230, 595, 596), (279, 596, 519), (232, 593, 594), (280, 594, 521), (234, 591, 592), (281, 592, 523), (235, 589, 590), (282, 590, 525), (286, 528, 499), (498, 212, 499), (500, 268, 269), (317, 310, 316), (283, 589, 236), (335, 329, 334), (266, 249, 301), (309, 308, 315), (531, 288, 496), (532, 288, 531), (533, 289, 494), (534, 289, 533), (535, 290, 492), (536, 290, 535), (537, 291, 490), (538, 291, 537), (539, 292, 488), (540, 292, 539), (541, 293, 486), (542, 293, 541), (543, 294, 484), (544, 294, 543), (545, 295, 482), (546, 295, 545), (547, 296, 480), (548, 296, 547), (549, 297, 478), (550, 297, 549), (551, 298, 476), (552, 298, 551), (553, 299, 474), (449, 326, 452), (554, 299, 553), (555, 300, 472), (556, 300, 555), (469, 311, 455), (557, 301, 470), (620, 358, 360, 302), (269, 614, 501), (361, 621, 620, 303), (509, 256, 538), (563, 574, 566, 558), (530, 287, 529), (521, 262, 550), (246, 565, 248), (571, 581, 580), (240, 568, 588), (272, 507, 506), (242, 566, 574), (572, 583, 579, 570), (280, 521, 520), (277, 515, 514), (573, 243, 562), (276, 513, 512), (241, 585, 573), (250, 528, 286), (270, 503, 502), (245, 574, 563), (569, 573, 562, 560), (563, 558, 247, 248), (271, 505, 504), (570, 245, 561), (561, 248, 565, 572), (564, 246, 559, 571), (243, 588, 575), (251, 528, 250), (251, 500, 529), (562, 243, 575), (256, 510, 539), (221, 577, 579), (519, 261, 548), (262, 522, 551), (217, 581, 582), (578, 587, 567), (215, 613, 614), (218, 584, 585), (258, 514, 543), (576, 586, 569, 566), (245, 570, 574), (261, 520, 549), (222, 579, 583), (568, 582, 581, 571), (566, 244, 558), (562, 575, 246, 247), (281, 523, 522), (576, 220, 586), (505, 254, 534), (570, 579, 577, 574), (527, 284, 265), (571, 580, 567, 564), (215, 358, 578), (264, 526, 555), (279, 519, 518), (240, 582, 568), (273, 509, 508), (569, 241, 573), (242, 576, 566), (583, 572, 587), (606, 607, 576, 577), (247, 560, 562), (501, 252, 530), (292, 487, 488), (359, 604, 617), (558, 244, 560), (222, 605, 221, 579), (572, 570, 561), (612, 613, 580, 581), (289, 493, 494), (618, 222, 583), (610, 611, 582, 584), (483, 226, 484), (290, 491, 492), (257, 512, 541), (608, 609, 585, 586), (291, 489, 490), (259, 516, 545), (215, 578, 580), (239, 618, 583), (507, 255, 536), (249, 266, 285), (587, 578, 358, 622), (462, 232, 626), (614, 269, 214), (455, 311, 456), (529, 287, 498), (470, 237, 471), (216, 494, 493), (300, 556, 471), (589, 283, 526), (233, 473, 472, 237), (235, 590, 468), (299, 554, 473), (591, 282, 524), (474, 233, 475), (594, 280, 595, 231), (593, 281, 522), (518, 260, 517), (504, 253, 503), (297, 477, 478), (595, 280, 520), (229, 477, 476, 233), (228, 231, 230), (296, 548, 479), (597, 279, 518), (226, 481, 480, 229), (228, 598, 448), (295, 546, 481), (599, 278, 516), (482, 226, 483), (602, 276, 603, 224), (294, 544, 483), (367, 362, 440, 366), (604, 274, 605, 222), (603, 357, 224), (601, 277, 514), (486, 223, 487), (284, 238, 285), (292, 540, 487), (605, 274, 510), (219, 489, 488, 223), (221, 606, 577), (291, 538, 489), (607, 273, 508), (490, 219, 491), (220, 608, 586), (290, 536, 491), (609, 272, 506), (216, 493, 492, 219), (218, 610, 584), (289, 534, 493), (611, 271, 504), (494, 216, 495), (622, 619, 239), (213, 215, 214), (222, 618, 619), (445, 443, 338), (215, 238, 615), (287, 530, 497), (212, 497, 496, 216), (360, 358, 615), (615, 358, 215), (615, 238, 360), (253, 533, 532), (625, 362, 375), (358, 620, 619, 622), (447, 365, 373), (210, 237, 470), (626, 361, 466, 462), (246, 248, 247), (524, 263, 523), (375, 363, 624), (617, 222, 338, 616), (355, 405, 407), (293, 542, 485), (557, 266, 301), (256, 539, 538), (231, 228, 625, 232), (298, 552, 475), (478, 229, 479), (520, 261, 519), (254, 535, 534), (624, 626, 232), (361, 626, 621), (360, 238, 463), (617, 616, 224, 357), (603, 359, 357), (359, 617, 357), (413, 406, 356, 414), (364, 363, 372), (365, 364, 373), (372, 342, 369), (268, 267, 213), (447, 373, 370), (259, 545, 544), (426, 381, 389), (384, 418, 395), (264, 555, 554), (415, 387, 394), (412, 393, 401), (412, 401, 399), (402, 356, 403), (401, 398, 399), (516, 259, 515), (495, 216, 496), (288, 532, 495), (515, 259, 544), (303, 302, 309), (362, 625, 228), (224, 374, 444), (297, 550, 477), (302, 463, 309), (219, 490, 489), (503, 253, 532), (243, 573, 588), (233, 474, 473), (244, 566, 569), (479, 229, 480), (514, 258, 513), (565, 246, 564, 567), (239, 583, 587), (584, 240, 588)])
me_icosphere.polygons.foreach_set('material_index', [0, 0, 0, 0, 0, 0, 0, 0, 0, 0, 0, 0, 0, 0, 0, 0, 0, 0, 0, 0, 0, 0, 0, 0, 0, 0, 0, 0, 0, 0, 0, 0, 0, 0, 0, 0, 0, 0, 0, 0, 0, 0, 0, 0, 0, 0, 0, 0, 0, 0, 0, 0, 0, 0, 0, 0, 0, 0, 0, 0, 0, 0, 0, 0, 0, 0, 0, 0, 0, 0, 0, 0, 0, 0, 0, 0, 0, 0, 0, 0, 0, 0, 0, 0, 0, 0, 0, 0, 0, 0, 0, 0, 0, 0, 0, 0, 0, 0, 0, 0, 0, 0, 0, 0, 0, 0, 0, 0, 0, 0, 0, 0, 0, 0, 0, 0, 0, 0, 0, 0, 0, 0, 0, 0, 0, 0, 0, 0, 0, 0, 0, 0, 0, 0, 0, 0, 0, 0, 0, 0, 0, 0, 0, 0, 0, 0, 0, 0, 0, 0, 0, 0, 0, 0, 0, 0, 0, 0, 0, 0, 0, 0, 0, 0, 0, 0, 0, 0, 0, 0, 0, 0, 0, 0, 0, 0, 0, 0, 0, 0, 0, 0, 0, 0, 0, 0, 0, 0, 0, 0, 0, 0, 0, 0, 0, 0, 0, 0, 0, 0, 0, 0, 0, 0, 0, 0, 0, 0, 0, 0, 0, 0, 0, 0, 0, 0, 0, 0, 0, 0, 0, 0, 0, 0, 0, 0, 0, 0, 0, 0, 0, 0, 0, 0, 0, 0, 0, 0, 0, 0, 0, 0, 0, 0, 0, 0, 0, 0, 0, 0, 0, 0, 0, 0, 0, 0, 0, 0, 0, 0, 0, 0, 0, 0, 0, 0, 0, 0, 0, 0, 0, 0, 0, 0, 0, 0, 0, 0, 0, 0, 0, 0, 0, 0, 0, 0, 0, 0, 0, 0, 0, 0, 0, 0, 0, 0, 0, 0, 0, 0, 0, 0, 0, 0, 0, 0, 0, 0, 0, 0, 0, 0, 0, 0, 0, 0, 0, 0, 0, 0, 0, 0, 0, 0, 0, 0, 0, 0, 0, 0, 0, 0, 0, 0, 0, 0, 0, 0, 0, 0, 0, 0, 0, 0, 0, 0, 0, 0, 0, 0, 0, 0, 0, 0, 0, 0, 0, 0, 0, 0, 0, 0, 0, 0, 0, 0, 0, 0, 0, 0, 0, 0, 0, 0, 0, 0, 0, 0, 0, 0, 1, 1, 1, 1, 1, 1, 1, 1, 1, 1, 1, 1, 1, 1, 1, 1, 1, 1, 1, 1, 1, 1, 1, 1, 1, 1, 1, 1, 1, 1, 1, 1, 1, 1, 1, 1, 1, 1, 1, 1, 1, 1, 1, 1, 1, 1, 1, 1, 1, 1, 1, 1, 1, 1, 1, 1, 1, 1, 1, 1, 1, 1, 1, 1, 1, 1, 1, 1, 1, 1, 1, 1, 1, 1, 1, 1, 1, 1, 1, 1, 1, 1, 1, 1, 1, 1, 1, 1, 1, 1, 1, 1, 1, 1, 1, 1, 1, 1, 1, 1, 1, 1, 1, 1, 1, 1, 1, 1, 1, 1, 1, 1, 1, 1, 1, 1, 1, 1, 1, 1, 1, 1, 1, 1, 1, 1, 1, 1, 1, 1, 1, 1, 1, 1, 1, 1, 1, 1, 1, 1, 1, 1, 1, 1, 1, 1, 1, 1, 1, 1, 1, 1, 1, 1, 1, 1, 1, 1, 1, 1, 1, 1, 1, 1, 1, 1, 1, 1, 1, 1, 1, 1, 1, 1, 1, 1, 1, 1, 1, 1, 1, 1, 1, 1, 1, 1, 1, 1, 1, 1, 1, 1, 1, 1, 1, 1, 1, 1, 1, 1, 1, 1, 1, 1, 1, 1, 1, 1, 1, 1, 1, 1, 1, 1, 1, 1, 1, 1, 1, 1, 1, 1, 1, 1, 1, 1, 1, 1, 1, 1, 1, 1, 1, 1, 1, 1, 1, 1, 1, 1, 1, 1, 1, 1, 1, 1, 1, 1, 1, 1, 1, 1, 1, 1, 1, 1, 1, 1, 1, 1, 1, 1, 1, 1, 1, 1, 1, 1, 1, 1, 1, 1, 1, 1, 1, 1, 1, 1, 1, 1, 1, 1, 1, 1, 1, 1, 1, 1, 1, 1, 1, 1, 1, 1, 1, 1, 1, 1, 1, 1, 1, 1, 1, 1, 1, 1, 1, 1, 1, 1, 1, 1, 1, 1, 1, 1, 1, 1, 1, 1, 1, 1, 1, 1, 1, 1, 1, 1, 1, 1, 1, 1, 1, 1, 1, 1, 1, 1, 1, 1, 1, 1, 1, 1, 1, 1, 1, 1, 1, 1, 1, 1, 1, 1, 1, 1, 1, 1, 1, 1, 1, 1, 1, 1, 1, 1, 1, 1, 1, 1, 1, 1, 1, 1, 1, 1, 1, 1, 1, 1, 1, 1, 1, 1, 1, 1, 1, 1, 1, 1, 1, 1, 1, 1, 1, 1, 1, 1, 1, 1, 1, 1, 1, 1, 1, 1, 1, 1, 1, 1, 1, 1, 1, 1, 1, 1, 1, 1, 1, 1, 1, 1, 1, 1, 1, 1, 1, 1, 1, 1, 1, 1, 1, 1, 1, 1, 1, 1, 1, 1, 1, 1, 1, 1, 1, 1, 1, 1, 1, 1, 1, 1, 1, 1, 1, 1, 1, 1, 1, 1, 1, 1, 1, 1, 1, 1, 1, 1, 1, 1, 1, 1, 1, 1, 1, 1, 1, 1, 1, 1, 1, 1, 1, 1, 1, 1, 1, 1, 1, 1, 1, 1, 1, 1, 1, 1, 1, 1, 1, 1, 1, 1, 1, 1, 1, 1, 1, 1, 1, 1, 1, 1, 1, 1, 1, 1, 1, 1, 1, 1, 1, 1, 1, 1, 1, 1, 1, 1, 1, 1, 1, 1, 1, 1, 1, 1, 1, 1, 1, 1, 1, 1, 1, 1, 1, 1, 1, 1, 1, 1, 1, 1, 1, 1, 1, 1, 1, 1, 1, 1, 1, 1, 1, 1, 1, 1, 1, 1, 1, 1, 1, 1, 1, 1, 1, 1, 1, 1, 1, 1, 1, 1, 1, 1, 1, 1, 1, 1, 1, 1, 1, 1, 1, 1, 1, 1, 1, 1, 1, 1, 1, 1, 1, 1, 1, 1, 1, 1, 1, 1, 1, 1, 1, 1, 1, 1, 1, 1, 1, 1, 1, 1, 1, 1, 1, 1, 1, 1, 1, 1, 1, 1, 1, 1, 1, 1, 1, 1, 1, 1, 1, 1, 1, 1, 1, 1, 1, 1, 1, 1, 1, 1, 1])
_uv = me_icosphere.uv_layers.new(name='UVMap')
_uv.uv.foreach_set('vector', [0.1818, 0.0, 0.2727, 0.1575, 0.09091, 0.1575, 0.2727, 0.1575, 0.3636, 0.0, 0.4545, 0.1575, 0.9091, 0.0, 1.0, 0.1575, 0.8182, 0.1575, 0.7273, 0.0, 0.8182, 0.1575, 0.6364, 0.1575, 0.5455, 0.0, 0.6364, 0.1575, 0.4545, 0.1575, 0.2727, 0.1575, 0.4545, 0.1575, 0.3636, 0.3149, 0.09091, 0.1575, 0.2727, 0.1575, 0.1818, 0.3149, 0.8182, 0.1575, 1.0, 0.1575, 0.9091, 0.3149, 0.6364, 0.1575, 0.8182, 0.1575, 0.7273, 0.3149, 0.4545, 0.1575, 0.6364, 0.1575, 0.5455, 0.3149, 0.2727, 0.1575, 0.3636, 0.3149, 0.1818, 0.3149, 0.09091, 0.1575, 0.1818, 0.3149, 0.0, 0.3149, 0.8182, 0.1575, 0.9091, 0.3149, 0.7273, 0.3149, 0.6364, 0.1575, 0.7273, 0.3149, 0.5455, 0.3149, 0.4545, 0.1575, 0.5455, 0.3149, 0.3636, 0.3149, 0.1818, 0.3149, 0.3636, 0.3149, 0.2727, 0.4724, 0.0, 0.3149, 0.1818, 0.3149, 0.09091, 0.4724, 0.7273, 0.3149, 0.9091, 0.3149, 0.8182, 0.4724, 0.5455, 0.3149, 0.7273, 0.3149, 0.6364, 0.4724, 0.3636, 0.3149, 0.5455, 0.3149, 0.4545, 0.4724, 0.1818, 0.0, 0.2727, 0.1575, 0.09091, 0.1575, 0.2727, 0.1575, 0.3636, 0.0, 0.4545, 0.1575, 0.9091, 0.0, 1.0, 0.1575, 0.8182, 0.1575, 0.7273, 0.0, 0.8182, 0.1575, 0.6364, 0.1575, 0.5455, 0.0, 0.6364, 0.1575, 0.4545, 0.1575, 0.2727, 0.1575, 0.4545, 0.1575, 0.3636, 0.3149, 0.09091, 0.1575, 0.2727, 0.1575, 0.1818, 0.3149, 0.8182, 0.1575, 1.0, 0.1575, 0.9091, 0.3149, 0.6364, 0.1575, 0.8182, 0.1575, 0.7273, 0.3149, 0.4545, 0.1575, 0.6364, 0.1575, 0.5455, 0.3149, 0.2727, 0.1575, 0.3636, 0.3149, 0.1818, 0.3149, 0.09091, 0.1575, 0.1818, 0.3149, 0.0, 0.3149, 0.8182, 0.1575, 0.9091, 0.3149, 0.7273, 0.3149, 0.6364, 0.1575, 0.7273, 0.3149, 0.5455, 0.3149, 0.4545, 0.1575, 0.5455, 0.3149, 0.3636, 0.3149, 0.1818, 0.3149, 0.3636, 0.3149, 0.2727, 0.4724, 0.0, 0.3149, 0.1818, 0.3149, 0.09091, 0.4724, 0.7273, 0.3149, 0.9091, 0.3149, 0.8182, 0.4724, 0.5455, 0.3149, 0.7273, 0.3149, 0.6364, 0.4724, 0.3636, 0.3149, 0.5455, 0.3149, 0.4545, 0.4724, 0.1818, 0.0, 0.2727, 0.1575, 0.09091, 0.1575, 0.2727, 0.1575, 0.3636, 0.0, 0.4545, 0.1575, 0.9091, 0.0, 1.0, 0.1575, 0.8182, 0.1575, 0.7273, 0.0, 0.8182, 0.1575, 0.6364, 0.1575, 0.5455, 0.0, 0.6364, 0.1575, 0.4545, 0.1575, 0.2727, 0.1575, 0.4545, 0.1575, 0.3636, 0.3149, 0.09091, 0.1575, 0.2727, 0.1575, 0.1818, 0.3149, 0.8182, 0.1575, 1.0, 0.1575, 0.9091, 0.3149, 0.6364, 0.1575, 0.8182, 0.1575, 0.7273, 0.3149, 0.4545, 0.1575, 0.6364, 0.1575, 0.5455, 0.3149, 0.2727, 0.1575, 0.3636, 0.3149, 0.1818, 0.3149, 0.09091, 0.1575, 0.1818, 0.3149, 0.0, 0.3149, 0.8182, 0.1575, 0.9091, 0.3149, 0.7273, 0.3149, 0.6364, 0.1575, 0.7273, 0.3149, 0.5455, 0.3149, 0.4545, 0.1575, 0.5455, 0.3149, 0.3636, 0.3149, 0.1818, 0.3149, 0.3636, 0.3149, 0.2727, 0.4724, 0.0, 0.3149, 0.1818, 0.3149, 0.09091, 0.4724, 0.7273, 0.3149, 0.9091, 0.3149, 0.8182, 0.4724, 0.5455, 0.3149, 0.7273, 0.3149, 0.6364, 0.4724, 0.3636, 0.3149, 0.5455, 0.3149, 0.4545, 0.4724, 0.1818, 0.0, 0.2273, 0.07873, 0.1364, 0.07873, 0.2727, 0.1575, 0.3182, 0.07873, 0.3636, 0.1575, 0.9091, 0.0, 0.9545, 0.07873, 0.8636, 0.07873, 0.7273, 0.0, 0.7727, 0.07873, 0.6818, 0.07873, 0.5455, 0.0, 0.5909, 0.07873, 0.5, 0.07873, 0.2727, 0.1575, 0.3636, 0.1575, 0.3182, 0.2362, 0.09091, 0.1575, 0.1818, 0.1575, 0.1364, 0.2362, 0.8182, 0.1575, 0.9091, 0.1575, 0.8636, 0.2362, 0.6364, 0.1575, 0.7273, 0.1575, 0.6818, 0.2362, 0.4545, 0.1575, 0.5455, 0.1575, 0.5, 0.2362, 0.2727, 0.1575, 0.3182, 0.2362, 0.2273, 0.2362, 0.09091, 0.1575, 0.1364, 0.2362, 0.04546, 0.2362, 0.8182, 0.1575, 0.8636, 0.2362, 0.7727, 0.2362, 0.6364, 0.1575, 0.6818, 0.2362, 0.5909, 0.2362, 0.4545, 0.1575, 0.5, 0.2362, 0.4091, 0.2362, 0.1818, 0.3149, 0.2727, 0.3149, 0.2273, 0.3937, 0.0, 0.3149, 0.09091, 0.3149, 0.04546, 0.3937, 0.7273, 0.3149, 0.8182, 0.3149, 0.7727, 0.3937, 0.5455, 0.3149, 0.6364, 0.3149, 0.5909, 0.3937, 0.3636, 0.3149, 0.4545, 0.3149, 0.4091, 0.3937, 0.4091, 0.3937, 0.5, 0.3937, 0.4545, 0.4724, 0.4091, 0.3937, 0.4545, 0.3149, 0.5, 0.3937, 0.4545, 0.3149, 0.5455, 0.3149, 0.5, 0.3937, 0.5909, 0.3937, 0.6818, 0.3937, 0.6364, 0.4724, 0.5909, 0.3937, 0.6364, 0.3149, 0.6818, 0.3937, 0.6364, 0.3149, 0.7273, 0.3149, 0.6818, 0.3937, 0.7727, 0.3937, 0.8636, 0.3937, 0.8182, 0.4724, 0.7727, 0.3937, 0.8182, 0.3149, 0.8636, 0.3937, 0.8182, 0.3149, 0.9091, 0.3149, 0.8636, 0.3937, 0.04546, 0.3937, 0.1364, 0.3937, 0.09091, 0.4724, 0.04546, 0.3937, 0.09091, 0.3149, 0.1364, 0.3937, 0.09091, 0.3149, 0.1818, 0.3149, 0.1364, 0.3937, 0.2273, 0.3937, 0.3182, 0.3937, 0.2727, 0.4724, 0.2273, 0.3937, 0.2727, 0.3149, 0.3182, 0.3937, 0.2727, 0.3149, 0.3636, 0.3149, 0.3182, 0.3937, 0.4091, 0.2362, 0.4545, 0.3149, 0.3636, 0.3149, 0.4091, 0.2362, 0.5, 0.2362, 0.4545, 0.3149, 0.5, 0.2362, 0.5455, 0.3149, 0.4545, 0.3149, 0.5909, 0.2362, 0.6364, 0.3149, 0.5455, 0.3149, 0.5909, 0.2362, 0.6818, 0.2362, 0.6364, 0.3149, 0.6818, 0.2362, 0.7273, 0.3149, 0.6364, 0.3149, 0.7727, 0.2362, 0.8182, 0.3149, 0.7273, 0.3149, 0.7727, 0.2362, 0.8636, 0.2362, 0.8182, 0.3149, 0.8636, 0.2362, 0.9091, 0.3149, 0.8182, 0.3149, 0.04546, 0.2362, 0.09091, 0.3149, 0.0, 0.3149, 0.04546, 0.2362, 0.1364, 0.2362, 0.09091, 0.3149, 0.1364, 0.2362, 0.1818, 0.3149, 0.09091, 0.3149, 0.2273, 0.2362, 0.2727, 0.3149, 0.1818, 0.3149, 0.2273, 0.2362, 0.3182, 0.2362, 0.2727, 0.3149, 0.3182, 0.2362, 0.3636, 0.3149, 0.2727, 0.3149, 0.5, 0.2362, 0.5909, 0.2362, 0.5455, 0.3149, 0.5, 0.2362, 0.5455, 0.1575, 0.5909, 0.2362, 0.5455, 0.1575, 0.6364, 0.1575, 0.5909, 0.2362, 0.6818, 0.2362, 0.7727, 0.2362, 0.7273, 0.3149, 0.6818, 0.2362, 0.7273, 0.1575, 0.7727, 0.2362, 0.7273, 0.1575, 0.8182, 0.1575, 0.7727, 0.2362, 0.8636, 0.2362, 0.9545, 0.2362, 0.9091, 0.3149, 0.8636, 0.2362, 0.9091, 0.1575, 0.9545, 0.2362, 0.9091, 0.1575, 1.0, 0.1575, 0.9545, 0.2362, 0.1364, 0.2362, 0.2273, 0.2362, 0.1818, 0.3149, 0.1364, 0.2362, 0.1818, 0.1575, 0.2273, 0.2362, 0.1818, 0.1575, 0.2727, 0.1575, 0.2273, 0.2362, 0.3182, 0.2362, 0.4091, 0.2362, 0.3636, 0.3149, 0.3182, 0.2362, 0.3636, 0.1575, 0.4091, 0.2362, 0.3636, 0.1575, 0.4545, 0.1575, 0.4091, 0.2362, 0.5, 0.07873, 0.5455, 0.1575, 0.4545, 0.1575, 0.5, 0.07873, 0.5909, 0.07873, 0.5455, 0.1575, 0.5909, 0.07873, 0.6364, 0.1575, 0.5455, 0.1575, 0.6818, 0.07873, 0.7273, 0.1575, 0.6364, 0.1575, 0.6818, 0.07873, 0.7727, 0.07873, 0.7273, 0.1575, 0.7727, 0.07873, 0.8182, 0.1575, 0.7273, 0.1575, 0.8636, 0.07873, 0.9091, 0.1575, 0.8182, 0.1575, 0.8636, 0.07873, 0.9545, 0.07873, 0.9091, 0.1575, 0.9545, 0.07873, 1.0, 0.1575, 0.9091, 0.1575, 0.3636, 0.1575, 0.4091, 0.07873, 0.4545, 0.1575, 0.3636, 0.1575, 0.3182, 0.07873, 0.4091, 0.07873, 0.3182, 0.07873, 0.3636, 0.0, 0.4091, 0.07873, 0.1364, 0.07873, 0.1818, 0.1575, 0.09091, 0.1575, 0.1364, 0.07873, 0.2273, 0.07873, 0.1818, 0.1575, 0.2273, 0.07873, 0.2727, 0.1575, 0.1818, 0.1575, 0.1818, 0.0, 0.2727, 0.1575, 0.09091, 0.1575, 0.2727, 0.1575, 0.3636, 0.0, 0.4545, 0.1575, 0.9091, 0.0, 1.0, 0.1575, 0.8182, 0.1575, 0.7273, 0.0, 0.8182, 0.1575, 0.6364, 0.1575, 0.5455, 0.0, 0.6364, 0.1575, 0.4545, 0.1575, 0.2727, 0.1575, 0.4545, 0.1575, 0.3636, 0.3149, 0.09091, 0.1575, 0.2727, 0.1575, 0.1818, 0.3149, 0.8182, 0.1575, 1.0, 0.1575, 0.9091, 0.3149, 0.6364, 0.1575, 0.8182, 0.1575, 0.7273, 0.3149, 0.4545, 0.1575, 0.6364, 0.1575, 0.5455, 0.3149, 0.2727, 0.1575, 0.3636, 0.3149, 0.1818, 0.3149, 0.09091, 0.1575, 0.1818, 0.3149, 0.0, 0.3149, 0.8182, 0.1575, 0.9091, 0.3149, 0.7273, 0.3149, 0.6364, 0.1575, 0.7273, 0.3149, 0.5455, 0.3149, 0.4545, 0.1575, 0.5455, 0.3149, 0.3636, 0.3149, 0.1818, 0.3149, 0.3636, 0.3149, 0.2727, 0.4724, 0.0, 0.3149, 0.1818, 0.3149, 0.09091, 0.4724, 0.7273, 0.3149, 0.9091, 0.3149, 0.8182, 0.4724, 0.5455, 0.3149, 0.7273, 0.3149, 0.6364, 0.4724, 0.3636, 0.3149, 0.5455, 0.3149, 0.4545, 0.4724, 0.1818, 0.0, 0.2273, 0.07873, 0.1364, 0.07873, 0.2727, 0.1575, 0.3182, 0.07873, 0.3636, 0.1575, 0.9091, 0.0, 0.9545, 0.07873, 0.8636, 0.07873, 0.7273, 0.0, 0.7727, 0.07873, 0.6818, 0.07873, 0.5455, 0.0, 0.5909, 0.07873, 0.5, 0.07873, 0.2727, 0.1575, 0.3636, 0.1575, 0.3182, 0.2362, 0.09091, 0.1575, 0.1818, 0.1575, 0.1364, 0.2362, 0.8182, 0.1575, 0.9091, 0.1575, 0.8636, 0.2362, 0.6364, 0.1575, 0.7273, 0.1575, 0.6818, 0.2362, 0.4545, 0.1575, 0.5455, 0.1575, 0.5, 0.2362, 0.2727, 0.1575, 0.3182, 0.2362, 0.2273, 0.2362, 0.09091, 0.1575, 0.1364, 0.2362, 0.04546, 0.2362, 0.8182, 0.1575, 0.8636, 0.2362, 0.7727, 0.2362, 0.6364, 0.1575, 0.6818, 0.2362, 0.5909, 0.2362, 0.4545, 0.1575, 0.5, 0.2362, 0.4091, 0.2362, 0.1818, 0.3149, 0.2727, 0.3149, 0.2273, 0.3937, 0.0, 0.3149, 0.09091, 0.3149, 0.04546, 0.3937, 0.7273, 0.3149, 0.8182, 0.3149, 0.7727, 0.3937, 0.5455, 0.3149, 0.6364, 0.3149, 0.5909, 0.3937, 0.3636, 0.3149, 0.4545, 0.3149, 0.4091, 0.3937, 0.4091, 0.3937, 0.5, 0.3937, 0.4545, 0.4724, 0.4091, 0.3937, 0.4545, 0.3149, 0.5, 0.3937, 0.4545, 0.3149, 0.5455, 0.3149, 0.5, 0.3937, 0.5909, 0.3937, 0.6818, 0.3937, 0.6364, 0.4724, 0.5909, 0.3937, 0.6364, 0.3149, 0.6818, 0.3937, 0.6364, 0.3149, 0.7273, 0.3149, 0.6818, 0.3937, 0.7727, 0.3937, 0.8636, 0.3937, 0.8182, 0.4724, 0.7727, 0.3937, 0.8182, 0.3149, 0.8636, 0.3937, 0.8182, 0.3149, 0.9091, 0.3149, 0.8636, 0.3937, 0.04546, 0.3937, 0.1364, 0.3937, 0.09091, 0.4724, 0.04546, 0.3937, 0.09091, 0.3149, 0.1364, 0.3937, 0.09091, 0.3149, 0.1818, 0.3149, 0.1364, 0.3937, 0.2273, 0.3937, 0.3182, 0.3937, 0.2727, 0.4724, 0.2273, 0.3937, 0.2727, 0.3149, 0.3182, 0.3937, 0.2727, 0.3149, 0.3636, 0.3149, 0.3182, 0.3937, 0.4091, 0.2362, 0.4545, 0.3149, 0.3636, 0.3149, 0.4091, 0.2362, 0.5, 0.2362, 0.4545, 0.3149, 0.5, 0.2362, 0.5455, 0.3149, 0.4545, 0.3149, 0.5909, 0.2362, 0.6364, 0.3149, 0.5455, 0.3149, 0.5909, 0.2362, 0.6818, 0.2362, 0.6364, 0.3149, 0.6818, 0.2362, 0.7273, 0.3149, 0.6364, 0.3149, 0.7727, 0.2362, 0.8182, 0.3149, 0.7273, 0.3149, 0.7727, 0.2362, 0.8636, 0.2362, 0.8182, 0.3149, 0.8636, 0.2362, 0.9091, 0.3149, 0.8182, 0.3149, 0.04546, 0.2362, 0.09091, 0.3149, 0.0, 0.3149, 0.04546, 0.2362, 0.1364, 0.2362, 0.09091, 0.3149, 0.1364, 0.2362, 0.1818, 0.3149, 0.09091, 0.3149, 0.2273, 0.2362, 0.2727, 0.3149, 0.1818, 0.3149, 0.2273, 0.2362, 0.3182, 0.2362, 0.2727, 0.3149, 0.3182, 0.2362, 0.3636, 0.3149, 0.2727, 0.3149, 0.5, 0.2362, 0.5909, 0.2362, 0.5455, 0.3149, 0.5, 0.2362, 0.5455, 0.1575, 0.5909, 0.2362, 0.5455, 0.1575, 0.6364, 0.1575, 0.5909, 0.2362, 0.6818, 0.2362, 0.7727, 0.2362, 0.7273, 0.3149, 0.6818, 0.2362, 0.7273, 0.1575, 0.7727, 0.2362, 0.7273, 0.1575, 0.8182, 0.1575, 0.7727, 0.2362, 0.8636, 0.2362, 0.9545, 0.2362, 0.9091, 0.3149, 0.8636, 0.2362, 0.9091, 0.1575, 0.9545, 0.2362, 0.9091, 0.1575, 1.0, 0.1575, 0.9545, 0.2362, 0.1364, 0.2362, 0.2273, 0.2362, 0.1818, 0.3149, 0.1364, 0.2362, 0.1818, 0.1575, 0.2273, 0.2362, 0.1818, 0.1575, 0.2727, 0.1575, 0.2273, 0.2362, 0.3182, 0.2362, 0.4091, 0.2362, 0.3636, 0.3149, 0.3182, 0.2362, 0.3636, 0.1575, 0.4091, 0.2362, 0.3636, 0.1575, 0.4545, 0.1575, 0.4091, 0.2362, 0.5, 0.07873, 0.5455, 0.1575, 0.4545, 0.1575, 0.5, 0.07873, 0.5909, 0.07873, 0.5455, 0.1575, 0.5909, 0.07873, 0.6364, 0.1575, 0.5455, 0.1575, 0.6818, 0.07873, 0.7273, 0.1575, 0.6364, 0.1575, 0.6818, 0.07873, 0.7727, 0.07873, 0.7273, 0.1575, 0.7727, 0.07873, 0.8182, 0.1575, 0.7273, 0.1575, 0.8636, 0.07873, 0.9091, 0.1575, 0.8182, 0.1575, 0.8636, 0.07873, 0.9545, 0.07873, 0.9091, 0.1575, 0.9545, 0.07873, 1.0, 0.1575, 0.9091, 0.1575, 0.3636, 0.1575, 0.4091, 0.07873, 0.4545, 0.1575, 0.3636, 0.1575, 0.3182, 0.07873, 0.4091, 0.07873, 0.3182, 0.07873, 0.3636, 0.0, 0.4091, 0.07873, 0.1364, 0.07873, 0.1818, 0.1575, 0.09091, 0.1575, 0.1364, 0.07873, 0.2273, 0.07873, 0.1818, 0.1575, 0.2273, 0.07873, 0.2727, 0.1575, 0.1818, 0.1575, 0.1818, 0.0, 0.2273, 0.07873, 0.1364, 0.07873, 0.2727, 0.1575, 0.3182, 0.07873, 0.3636, 0.1575, 0.9091, 0.0, 0.9545, 0.07873, 0.8636, 0.07873, 0.7273, 0.0, 0.7727, 0.07873, 0.6818, 0.07873, 0.5455, 0.0, 0.5909, 0.07873, 0.5, 0.07873, 0.2727, 0.1575, 0.3636, 0.1575, 0.3182, 0.2362, 0.09091, 0.1575, 0.1818, 0.1575, 0.1364, 0.2362, 0.8182, 0.1575, 0.9091, 0.1575, 0.8636, 0.2362, 0.6364, 0.1575, 0.7273, 0.1575, 0.6818, 0.2362, 0.4545, 0.1575, 0.5455, 0.1575, 0.5, 0.2362, 0.2727, 0.1575, 0.3182, 0.2362, 0.2273, 0.2362, 0.09091, 0.1575, 0.1364, 0.2362, 0.04546, 0.2362, 0.8182, 0.1575, 0.8636, 0.2362, 0.7727, 0.2362, 0.6364, 0.1575, 0.6818, 0.2362, 0.5909, 0.2362, 0.4545, 0.1575, 0.5, 0.2362, 0.4091, 0.2362, 0.1818, 0.3149, 0.2727, 0.3149, 0.2273, 0.3937, 0.0, 0.3149, 0.09091, 0.3149, 0.04546, 0.3937, 0.7273, 0.3149, 0.8182, 0.3149, 0.7727, 0.3937, 0.5455, 0.3149, 0.6364, 0.3149, 0.5909, 0.3937, 0.3636, 0.3149, 0.4545, 0.3149, 0.4091, 0.3937, 0.4091, 0.3937, 0.5, 0.3937, 0.4545, 0.4724, 0.4091, 0.3937, 0.4545, 0.3149, 0.5, 0.3937, 0.4545, 0.3149, 0.5455, 0.3149, 0.5, 0.3937, 0.5909, 0.3937, 0.6818, 0.3937, 0.6364, 0.4724, 0.5909, 0.3937, 0.6364, 0.3149, 0.6818, 0.3937, 0.6364, 0.3149, 0.7273, 0.3149, 0.6818, 0.3937, 0.7727, 0.3937, 0.8636, 0.3937, 0.8182, 0.4724, 0.7727, 0.3937, 0.8182, 0.3149, 0.8636, 0.3937, 0.8182, 0.3149, 0.9091, 0.3149, 0.8636, 0.3937, 0.04546, 0.3937, 0.1364, 0.3937, 0.09091, 0.4724, 0.04546, 0.3937, 0.09091, 0.3149, 0.1364, 0.3937, 0.09091, 0.3149, 0.1818, 0.3149, 0.1364, 0.3937, 0.2273, 0.3937, 0.3182, 0.3937, 0.2727, 0.4724, 0.2273, 0.3937, 0.2727, 0.3149, 0.3182, 0.3937, 0.2727, 0.3149, 0.3636, 0.3149, 0.3182, 0.3937, 0.4091, 0.2362, 0.4545, 0.3149, 0.3636, 0.3149, 0.4091, 0.2362, 0.5, 0.2362, 0.4545, 0.3149, 0.5, 0.2362, 0.5455, 0.3149, 0.4545, 0.3149, 0.5909, 0.2362, 0.6364, 0.3149, 0.5455, 0.3149, 0.5909, 0.2362, 0.6818, 0.2362, 0.6364, 0.3149, 0.6818, 0.2362, 0.7273, 0.3149, 0.6364, 0.3149, 0.7727, 0.2362, 0.8182, 0.3149, 0.7273, 0.3149, 0.7727, 0.2362, 0.8636, 0.2362, 0.8182, 0.3149, 0.8636, 0.2362, 0.9091, 0.3149, 0.8182, 0.3149, 0.04546, 0.2362, 0.09091, 0.3149, 0.0, 0.3149, 0.04546, 0.2362, 0.1364, 0.2362, 0.09091, 0.3149, 0.1364, 0.2362, 0.1818, 0.3149, 0.09091, 0.3149, 0.2273, 0.2362, 0.2727, 0.3149, 0.1818, 0.3149, 0.2273, 0.2362, 0.3182, 0.2362, 0.2727, 0.3149, 0.3182, 0.2362, 0.3636, 0.3149, 0.2727, 0.3149, 0.5, 0.2362, 0.5909, 0.2362, 0.5455, 0.3149, 0.5, 0.2362, 0.5455, 0.1575, 0.5909, 0.2362, 0.5455, 0.1575, 0.6364, 0.1575, 0.5909, 0.2362, 0.6818, 0.2362, 0.7727, 0.2362, 0.7273, 0.3149, 0.6818, 0.2362, 0.7273, 0.1575, 0.7727, 0.2362, 0.7273, 0.1575, 0.8182, 0.1575, 0.7727, 0.2362, 0.8636, 0.2362, 0.9545, 0.2362, 0.9091, 0.3149, 0.8636, 0.2362, 0.9091, 0.1575, 0.9545, 0.2362, 0.9091, 0.1575, 1.0, 0.1575, 0.9545, 0.2362, 0.1364, 0.2362, 0.2273, 0.2362, 0.1818, 0.3149, 0.1364, 0.2362, 0.1818, 0.1575, 0.2273, 0.2362, 0.1818, 0.1575, 0.2727, 0.1575, 0.2273, 0.2362, 0.3182, 0.2362, 0.4091, 0.2362, 0.3636, 0.3149, 0.3182, 0.2362, 0.3636, 0.1575, 0.4091, 0.2362, 0.3636, 0.1575, 0.4545, 0.1575, 0.4091, 0.2362, 0.5, 0.07873, 0.5455, 0.1575, 0.4545, 0.1575, 0.5, 0.07873, 0.5909, 0.07873, 0.5455, 0.1575, 0.5909, 0.07873, 0.6364, 0.1575, 0.5455, 0.1575, 0.6818, 0.07873, 0.7273, 0.1575, 0.6364, 0.1575, 0.6818, 0.07873, 0.7727, 0.07873, 0.7273, 0.1575, 0.7727, 0.07873, 0.8182, 0.1575, 0.7273, 0.1575, 0.8636, 0.07873, 0.9091, 0.1575, 0.8182, 0.1575, 0.8636, 0.07873, 0.9545, 0.07873, 0.9091, 0.1575, 0.9545, 0.07873, 1.0, 0.1575, 0.9091, 0.1575, 0.3636, 0.1575, 0.4091, 0.07873, 0.4545, 0.1575, 0.3636, 0.1575, 0.3182, 0.07873, 0.4091, 0.07873, 0.3182, 0.07873, 0.3636, 0.0, 0.4091, 0.07873, 0.1364, 0.07873, 0.1818, 0.1575, 0.09091, 0.1575, 0.1364, 0.07873, 0.2273, 0.07873, 0.1818, 0.1575, 0.2273, 0.07873, 0.2727, 0.1575, 0.1818, 0.1575, 0.1818, 0.0, 0.2727, 0.1575, 0.09091, 0.1575, 0.2727, 0.1575, 0.3636, 0.0, 0.4545, 0.1575, 0.9091, 0.0, 1.0, 0.1575, 0.8182, 0.1575, 0.7273, 0.0, 0.8182, 0.1575, 0.6364, 0.1575, 0.5455, 0.0, 0.6364, 0.1575, 0.4545, 0.1575, 0.2727, 0.1575, 0.4545, 0.1575, 0.3636, 0.3149, 0.09091, 0.1575, 0.2727, 0.1575, 0.1818, 0.3149, 0.8182, 0.1575, 1.0, 0.1575, 0.9091, 0.3149, 0.6364, 0.1575, 0.8182, 0.1575, 0.7273, 0.3149, 0.4545, 0.1575, 0.6364, 0.1575, 0.5455, 0.3149, 0.2727, 0.1575, 0.3636, 0.3149, 0.1818, 0.3149, 0.09091, 0.1575, 0.1818, 0.3149, 0.0, 0.3149, 0.8182, 0.1575, 0.9091, 0.3149, 0.7273, 0.3149, 0.6364, 0.1575, 0.7273, 0.3149, 0.5455, 0.3149, 0.4545, 0.1575, 0.5455, 0.3149, 0.3636, 0.3149, 0.1818, 0.3149, 0.3636, 0.3149, 0.2727, 0.4724, 0.0, 0.3149, 0.1818, 0.3149, 0.09091, 0.4724, 0.7273, 0.3149, 0.9091, 0.3149, 0.8182, 0.4724, 0.5455, 0.3149, 0.7273, 0.3149, 0.6364, 0.4724, 0.3636, 0.3149, 0.5455, 0.3149, 0.4545, 0.4724, 0.1818, 0.0, 0.2727, 0.1575, 0.09091, 0.1575, 0.2727, 0.1575, 0.3636, 0.0, 0.4545, 0.1575, 0.9091, 0.0, 1.0, 0.1575, 0.8182, 0.1575, 0.7273, 0.0, 0.8182, 0.1575, 0.6364, 0.1575, 0.5455, 0.0, 0.6364, 0.1575, 0.4545, 0.1575, 0.2727, 0.1575, 0.4545, 0.1575, 0.3636, 0.3149, 0.09091, 0.1575, 0.2727, 0.1575, 0.1818, 0.3149, 0.8182, 0.1575, 1.0, 0.1575, 0.9091, 0.3149, 0.6364, 0.1575, 0.8182, 0.1575, 0.7273, 0.3149, 0.4545, 0.1575, 0.6364, 0.1575, 0.5455, 0.3149, 0.2727, 0.1575, 0.3636, 0.3149, 0.1818, 0.3149, 0.09091, 0.1575, 0.1818, 0.3149, 0.0, 0.3149, 0.8182, 0.1575, 0.9091, 0.3149, 0.7273, 0.3149, 0.6364, 0.1575, 0.7273, 0.3149, 0.5455, 0.3149, 0.4545, 0.1575, 0.5455, 0.3149, 0.3636, 0.3149, 0.1818, 0.3149, 0.3636, 0.3149, 0.2727, 0.4724, 0.0, 0.3149, 0.1818, 0.3149, 0.09091, 0.4724, 0.7273, 0.3149, 0.9091, 0.3149, 0.8182, 0.4724, 0.5455, 0.3149, 0.7273, 0.3149, 0.6364, 0.4724, 0.3636, 0.3149, 0.5455, 0.3149, 0.4545, 0.4724, 0.1818, 0.0, 0.2727, 0.1575, 0.09091, 0.1575, 0.2727, 0.1575, 0.3636, 0.0, 0.4545, 0.1575, 0.9091, 0.0, 1.0, 0.1575, 0.8182, 0.1575, 0.7273, 0.0, 0.8182, 0.1575, 0.6364, 0.1575, 0.5455, 0.0, 0.6364, 0.1575, 0.4545, 0.1575, 0.2727, 0.1575, 0.4545, 0.1575, 0.3636, 0.3149, 0.09091, 0.1575, 0.2727, 0.1575, 0.1818, 0.3149, 0.8182, 0.1575, 1.0, 0.1575, 0.9091, 0.3149, 0.6364, 0.1575, 0.8182, 0.1575, 0.7273, 0.3149, 0.4545, 0.1575, 0.6364, 0.1575, 0.5455, 0.3149, 0.2727, 0.1575, 0.3636, 0.3149, 0.1818, 0.3149, 0.09091, 0.1575, 0.1818, 0.3149, 0.0, 0.3149, 0.8182, 0.1575, 0.9091, 0.3149, 0.7273, 0.3149, 0.6364, 0.1575, 0.7273, 0.3149, 0.5455, 0.3149, 0.4545, 0.1575, 0.5455, 0.3149, 0.3636, 0.3149, 0.1818, 0.3149, 0.3636, 0.3149, 0.2727, 0.4724, 0.0, 0.3149, 0.1818, 0.3149, 0.09091, 0.4724, 0.7273, 0.3149, 0.9091, 0.3149, 0.8182, 0.4724, 0.5455, 0.3149, 0.7273, 0.3149, 0.6364, 0.4724, 0.3636, 0.3149, 0.5455, 0.3149, 0.4545, 0.4724, 0.8418, 0.4717, 0.9219, 0.5325, 0.8906, 0.5325, 0.2968, 0.01461, 0.2897, 0.03176, 0.2874, 0.03737, 0.2858, 0.04122, 0.5625, 0.8737, 0.5625, 0.9368, 0.5469, 0.9368, 0.09375, 1.0, 0.1094, 0.9368, 0.125, 1.0, 0.7656, 1.0, 0.7969, 1.0, 0.4717, 0.3418, 0.1094, 0.8118, 0.125, 0.75, 0.1406, 0.8118, 0.6719, 1.0, 0.7031, 1.0, 0.4854, 0.2032, 0.8594, 0.9368, 0.8438, 0.8737, 0.8594, 0.8118, 0.75, 0.49, 0.04688, 0.5325, 0.03125, 0.5649, 0.5938, 0.8737, 0.5781, 0.8118, 0.6094, 0.8118, 0.9063, 0.8737, 0.8906, 0.8118, 0.9219, 0.8118, 0.7344, 1.0, 0.7344, 1.0, 0.7656, 1.0, 0.7656, 1.0, 0.6094, 1.0, 0.625, 1.0, 0.6406, 1.0, 0.8125, 0.75, 0.7969, 0.8118, 0.7969, 0.6575, 0.3906, 0.8118, 0.375, 0.75, 0.3906, 0.6575, 0.5781, 0.8118, 0.5625, 0.75, 0.5781, 0.6575, 0.6875, 0.75, 0.6719, 0.8118, 0.6719, 0.6575, 0.875, 0.75, 0.8594, 0.8118, 0.8594, 0.6575, 0.2031, 0.8118, 0.1875, 0.75, 0.2031, 0.6575, 0.9375, 0.8737, 0.9219, 0.8118, 0.9375, 0.75, 0.1406, 0.8118, 0.125, 0.75, 0.1406, 0.6575, 0.5156, 0.8118, 0.5, 0.75, 0.5156, 0.6575, 0.1875, 0.75, 0.1719, 0.8118, 0.1719, 0.6575, 0.4062, 0.8737, 0.3906, 0.8118, 0.4219, 0.8118, 0.1562, 0.8737, 0.1406, 0.8118, 0.1719, 0.8118, 0.6875, 1.0, 0.7031, 1.0, 0.7031, 1.0, 0.3684, 0.4001, 0.3684, 0.4001, 0.8594, 1.0, 0.07812, 0.8118, 0.0625, 0.75, 0.07812, 0.6575, 0.375, 0.75, 0.3594, 0.8118, 0.3594, 0.6575, 0.75, 0.75, 0.7344, 0.8118, 0.7344, 0.6575, 0.9375, 0.75, 0.9688, 0.75, 0.9688, 0.8737, 0.9375, 0.8737, 0.1082, 0.2782, 0.1666, 0.3177, 0.1301, 0.2889, 0.03125, 0.75, 0.0625, 0.75, 0.0625, 0.8737, 0.03125, 0.8737, 0.1094, 0.6575, 0.1094, 0.8118, 0.07812, 0.8118, 0.07812, 0.6575, 0.1094, 0.9368, 0.1094, 0.8118, 0.1406, 0.8118, 0.1406, 0.9368, 0.1719, 0.6575, 0.1719, 0.8118, 0.1406, 0.8118, 0.1406, 0.6575, 0.1719, 0.9368, 0.1719, 0.8118, 0.2031, 0.8118, 0.2031, 0.9368, 0.2344, 0.6575, 0.2344, 0.8118, 0.2031, 0.8118, 0.2031, 0.6575, 0.2344, 0.9368, 0.2344, 0.8118, 0.2656, 0.8118, 0.2656, 0.9368, 0.2969, 0.6575, 0.2969, 0.8118, 0.2656, 0.8118, 0.2656, 0.6575, 0.2969, 0.9368, 0.2969, 0.8118, 0.3281, 0.8118, 0.3281, 0.9368, 0.3594, 0.6575, 0.3594, 0.8118, 0.3281, 0.8118, 0.3281, 0.6575, 0.3594, 0.9368, 0.3594, 0.8118, 0.3906, 0.8118, 0.3906, 0.9368, 0.4219, 0.6575, 0.4219, 0.8118, 0.3906, 0.8118, 0.3906, 0.6575, 0.4219, 0.9368, 0.4219, 0.8118, 0.4531, 0.8118, 0.4531, 0.9368, 0.4844, 0.6575, 0.4844, 0.8118, 0.4531, 0.8118, 0.4531, 0.6575, 0.4844, 0.9368, 0.4844, 0.8118, 0.5156, 0.8118, 0.5156, 0.9368, 0.5469, 0.6575, 0.5469, 0.8118, 0.5156, 0.8118, 0.5156, 0.6575, 0.5625, 0.8737, 0.5469, 0.8118, 0.5625, 0.75, 0.5781, 0.8118, 0.6094, 0.6575, 0.6094, 0.8118, 0.5781, 0.8118, 0.5781, 0.6575, 0.6094, 0.9368, 0.6094, 0.8118, 0.6406, 0.8118, 0.6406, 0.9368, 0.6719, 0.6575, 0.6719, 0.8118, 0.6406, 0.8118, 0.6406, 0.6575, 0.6719, 0.9368, 0.6719, 0.8118, 0.7031, 0.8118, 0.7031, 0.9368, 0.7344, 0.6575, 0.7344, 0.8118, 0.7031, 0.8118, 0.7031, 0.6575, 0.7344, 0.9368, 0.7344, 0.8118, 0.7656, 0.8118, 0.7656, 0.9368, 0.7969, 0.6575, 0.7969, 0.8118, 0.7656, 0.8118, 0.7656, 0.6575, 0.7969, 0.9368, 0.7969, 0.8118, 0.8281, 0.8118, 0.8281, 0.9368, 0.8594, 0.6575, 0.8594, 0.8118, 0.8281, 0.8118, 0.8281, 0.6575, 0.8594, 0.9368, 0.8594, 0.8118, 0.8906, 0.8118, 0.8906, 0.9368, 0.9219, 0.6575, 0.9219, 0.8118, 0.8906, 0.8118, 0.8906, 0.6575, 0.03125, 0.75, 0.04688, 0.6575, 0.0625, 0.75, 0.25, 0.49, 0.9688, 0.8737, 0.0, 0.75, 0.03125, 0.8737, 0.5283, 0.1582, 0.2969, 0.5325, 0.2656, 0.5325, 0.8125, 1.0, 0.8281, 0.9368, 0.8281, 1.0, 0.3373, 0.1297, 0.3042, 0.2948, 0.3684, 0.4001, 0.3042, 0.2948, 0.8594, 0.9368, 0.875, 1.0, 0.8594, 1.0, 0.7969, 1.0, 0.7812, 1.0, 0.7656, 1.0, 0.7969, 0.9368, 0.8125, 1.0, 0.7969, 1.0, 0.7344, 1.0, 0.7188, 1.0, 0.7031, 1.0, 0.7344, 0.9368, 0.75, 1.0, 0.7344, 1.0, 0.6719, 1.0, 0.6562, 1.0, 0.6406, 1.0, 0.6719, 0.9368, 0.6875, 1.0, 0.6719, 1.0, 0.6094, 0.8118, 0.625, 0.75, 0.6406, 0.8118, 0.2031, 0.5325, 0.5283, 0.3418, 0.2344, 0.5325, 0.75, 0.49, 0.8418, 0.4717, 0.9717, 0.3418, 0.9717, 0.1582, 0.8418, 0.02827, 0.6582, 0.02827, 0.5283, 0.1582, 0.5283, 0.3418, 0.6582, 0.4717, 0.4375, 1.0, 0.4531, 0.9368, 0.4531, 1.0, 0.4844, 1.0, 0.4688, 1.0, 0.4531, 1.0, 0.4844, 0.9368, 0.5, 1.0, 0.4844, 1.0, 0.2858, 0.04122, 0.2968, 0.01461, 0.2858, 0.04122, 0.4219, 0.9368, 0.4375, 1.0, 0.4219, 1.0, 0.7344, 0.8118, 0.75, 0.75, 0.7656, 0.8118, 0.9688, 0.5649, 0.9531, 0.5325, 0.0, 0.5, 0.9688, 0.8737, 0.9688, 0.75, 0.0, 0.75, 0.1875, 1.0, 0.2031, 0.9368, 0.2031, 1.0, 0.2344, 1.0, 0.2188, 1.0, 0.2031, 1.0, 0.2344, 0.9368, 0.25, 1.0, 0.2344, 1.0, 0.1719, 1.0, 0.1562, 1.0, 0.1406, 1.0, 0.1719, 0.9368, 0.1875, 1.0, 0.1719, 1.0, 0.6406, 1.0, 0.6562, 1.0, 0.6406, 1.0, 0.09375, 0.8737, 0.07812, 0.8118, 0.1094, 0.8118, 0.7031, 1.0, 0.7188, 1.0, 0.7031, 1.0, 0.7656, 1.0, 0.7656, 1.0, 0.7969, 1.0, 0.7969, 1.0, 0.75, 0.49, 0.03125, 0.5649, 1.0, 0.75, 0.9688, 0.5649, 0.1582, 0.4717, 0.1648, 0.4356, 0.0625, 1.0, 0.1562, 1.0, 0.1719, 1.0, 0.1719, 1.0, 0.04818, 0.2587, 0.2344, 1.0, 0.2344, 1.0, 0.04818, 0.2587, 0.3906, 1.0, 0.4219, 1.0, 0.3906, 1.0, 0.07812, 0.8118, 0.09375, 0.8737, 0.0625, 0.8737, 0.1562, 1.0, 0.1875, 1.0, 0.1875, 1.0, 0.1562, 1.0, 0.1875, 1.0, 0.1719, 1.0, 0.2031, 1.0, 0.2188, 1.0, 0.01461, 0.2968, 0.1875, 1.0, 0.168, 0.2982, 0.1714, 0.3995, 0.1666, 0.3177, 0.5156, 1.0, 0.5312, 1.0, 0.5156, 1.0, 0.2982, 0.2014, 0.3137, 0.1449, 0.3833, 0.05045, 0.32, 0.1565, 0.3004, 0.1322, 0.3004, 0.1322, 0.2871, 0.1195, 0.6582, 0.02827, 0.4219, 0.5325, 0.3906, 0.5325, 0.1177, 0.1129, 0.09902, 0.09659, 0.1177, 0.1129, 0.1463, 0.1283, 0.1748, 0.1436, 0.1766, 0.144, 0.1748, 0.1436, 0.1728, 0.1426, 0.09902, 0.09659, 0.09902, 0.09659, 0.1177, 0.1129, 0.3004, 0.1322, 0.3137, 0.1449, 0.2982, 0.2014, 0.3137, 0.1449, 0.2968, 0.01461, 0.2858, 0.04122, 0.2968, 0.01461, 0.3004, 0.1322, 0.3004, 0.1322, 0.3137, 0.1449, 0.09902, 0.09659, 0.375, 1.0, 0.3906, 1.0, 0.08029, 0.08029, 0.1999, 0.148, 0.1463, 0.1283, 0.1463, 0.1283, 0.1999, 0.148, 0.2538, 0.2052, 0.225, 0.1524, 0.2538, 0.2052, 0.2826, 0.258, 0.225, 0.1524, 0.256, 0.136, 0.2693, 0.1486, 0.3137, 0.1449, 0.2982, 0.2014, 0.2693, 0.1486, 0.2871, 0.1195, 0.256, 0.136, 0.256, 0.136, 0.1463, 0.1283, 0.1177, 0.1129, 0.1463, 0.1283, 0.09902, 0.09659, 0.375, 1.0, 0.3906, 1.0, 0.08029, 0.08029, 0.225, 0.1524, 0.1999, 0.148, 0.225, 0.1524, 0.256, 0.136, 0.1463, 0.1283, 0.08029, 0.08029, 0.09902, 0.09659, 0.09902, 0.09659, 0.08029, 0.08029, 0.09902, 0.09659, 0.1463, 0.1283, 0.1999, 0.148, 0.1999, 0.148, 0.1463, 0.1283, 0.225, 0.1524, 0.1999, 0.148, 0.225, 0.1524, 0.256, 0.136, 0.4844, 1.0, 0.5156, 1.0, 0.4844, 1.0, 0.4531, 1.0, 0.225, 0.1524, 0.1999, 0.148, 0.1999, 0.148, 0.256, 0.136, 0.256, 0.136, 0.2871, 0.1195, 0.225, 0.1524, 0.1999, 0.148, 0.1999, 0.148, 0.09902, 0.09659, 0.09902, 0.09659, 0.08029, 0.08029, 0.1463, 0.1283, 0.1999, 0.148, 0.1999, 0.148, 0.1463, 0.1283, 0.09902, 0.09659, 0.375, 1.0, 0.3906, 1.0, 0.08029, 0.08029, 0.375, 1.0, 0.3906, 1.0, 0.3906, 1.0, 0.1177, 0.1129, 0.09902, 0.09659, 0.1177, 0.1129, 0.1463, 0.1283, 0.225, 0.1524, 0.1999, 0.148, 0.225, 0.1524, 0.256, 0.136, 0.2344, 1.0, 0.2188, 1.0, 0.2188, 1.0, 0.2748, 0.06784, 0.2809, 0.09367, 0.2858, 0.04122, 0.09902, 0.09659, 0.375, 1.0, 0.3906, 1.0, 0.08029, 0.08029, 0.1582, 0.4717, 0.4197, 0.4197, 0.3418, 0.4717, 0.4219, 1.0, 0.4531, 1.0, 0.4531, 1.0, 0.3906, 1.0, 0.3906, 1.0, 0.4219, 1.0, 0.09902, 0.09659, 0.1177, 0.1129, 0.1463, 0.1283, 0.1463, 0.1283, 0.09902, 0.09659, 0.375, 1.0, 0.3906, 1.0, 0.5781, 0.5325, 0.8418, 0.02827, 0.6094, 0.5325, 0.2871, 0.1195, 0.256, 0.136, 0.256, 0.136, 0.1748, 0.1436, 0.1463, 0.1283, 0.1463, 0.1283, 0.5156, 1.0, 0.4688, 1.0, 0.4531, 1.0, 0.4844, 1.0, 0.256, 0.136, 0.1999, 0.148, 0.2809, 0.09367, 0.3906, 1.0, 0.3906, 1.0, 0.4219, 1.0, 0.125, 1.0, 0.1406, 1.0, 0.1562, 1.0, 0.256, 0.136, 0.256, 0.136, 0.2871, 0.1195, 0.2871, 0.1195, 0.2809, 0.09367, 0.2809, 0.09367, 0.7969, 1.0, 0.8281, 1.0, 0.7969, 1.0, 0.1177, 0.1129, 0.09902, 0.09659, 0.1463, 0.1283, 0.2809, 0.09367, 0.2748, 0.06784, 0.2809, 0.09367, 0.2871, 0.1195, 0.2748, 0.06784, 0.2858, 0.04122, 0.2858, 0.04122, 0.2809, 0.09367, 0.2871, 0.1195, 0.256, 0.136, 0.2871, 0.1195, 0.2809, 0.09367, 0.2032, 0.01461, 0.5156, 1.0, 0.2858, 0.04122, 0.3906, 1.0, 0.2032, 0.01461, 0.1463, 0.1283, 0.1177, 0.1129, 0.09902, 0.09659, 0.09902, 0.09659, 0.1463, 0.1283, 0.1463, 0.1283, 0.1999, 0.148, 0.1999, 0.148, 0.5156, 1.0, 0.4844, 1.0, 0.5156, 1.0, 0.2858, 0.04122, 0.09902, 0.09659, 0.08029, 0.08029, 0.09902, 0.09659, 0.1406, 1.0, 0.125, 1.0, 0.125, 1.0, 0.2809, 0.09367, 0.1999, 0.148, 0.2032, 0.01461, 0.2858, 0.04122, 0.2858, 0.04122, 0.5156, 1.0, 0.09902, 0.09659, 0.09902, 0.09659, 0.08029, 0.08029, 0.1999, 0.148, 0.1999, 0.148, 0.256, 0.136, 0.256, 0.136, 0.375, 0.75, 0.3594, 0.6575, 0.3906, 0.6575, 0.1463, 0.1283, 0.1463, 0.1283, 0.09902, 0.09659, 0.256, 0.136, 0.2871, 0.1195, 0.2809, 0.09367, 0.2871, 0.1195, 0.1177, 0.1129, 0.09902, 0.09659, 0.09902, 0.09659, 0.4531, 1.0, 0.4844, 1.0, 0.4844, 1.0, 0.4219, 1.0, 0.4531, 1.0, 0.4219, 1.0, 0.3906, 1.0, 0.256, 0.136, 0.225, 0.1524, 0.256, 0.136, 0.1463, 0.1283, 0.1177, 0.1129, 0.1463, 0.1283, 0.1177, 0.1129, 0.09902, 0.09659, 0.1177, 0.1129, 0.1463, 0.1283, 0.3906, 1.0, 0.3906, 1.0, 0.4219, 1.0, 0.1748, 0.1436, 0.1463, 0.1283, 0.1999, 0.148, 0.2982, 0.2014, 0.3137, 0.1449, 0.2982, 0.2014, 0.2858, 0.04122, 0.2858, 0.04122, 0.2809, 0.09367, 0.2809, 0.09367, 0.375, 1.0, 0.3906, 1.0, 0.3906, 1.0, 0.2871, 0.1195, 0.2809, 0.09367, 0.2809, 0.09367, 0.2809, 0.09367, 0.2871, 0.1195, 0.256, 0.136, 0.2871, 0.1195, 0.4844, 1.0, 0.5156, 1.0, 0.5156, 1.0, 0.09902, 0.09659, 0.09902, 0.09659, 0.1177, 0.1129, 0.256, 0.136, 0.225, 0.1524, 0.256, 0.136, 0.2858, 0.04122, 0.2809, 0.09367, 0.2809, 0.09367, 0.2858, 0.04122, 0.4844, 1.0, 0.5, 1.0, 0.5156, 1.0, 0.4531, 1.0, 0.4844, 1.0, 0.4531, 1.0, 0.4219, 1.0, 0.375, 1.0, 0.3906, 1.0, 0.3906, 1.0, 0.2871, 0.1195, 0.2809, 0.09367, 0.2809, 0.09367, 0.1875, 0.75, 0.1719, 0.6575, 0.2031, 0.6575, 0.1177, 0.1129, 0.09902, 0.09659, 0.09902, 0.09659, 0.1463, 0.1283, 0.1177, 0.1129, 0.1463, 0.1283, 0.2858, 0.04122, 0.2858, 0.04122, 0.5156, 1.0, 0.5156, 1.0, 0.09902, 0.09659, 0.08029, 0.08029, 0.09902, 0.09659, 0.1301, 0.2889, 0.1082, 0.2782, 0.1082, 0.2782, 0.2858, 0.04122, 0.2968, 0.01461, 0.2858, 0.04122, 0.5, 1.0, 0.5156, 1.0, 0.5156, 1.0, 0.0625, 0.75, 0.04688, 0.6575, 0.07812, 0.6575, 0.256, 0.136, 0.225, 0.1524, 0.256, 0.136, 0.225, 0.1524, 0.1999, 0.148, 0.1999, 0.148, 0.4531, 1.0, 0.4688, 1.0, 0.4844, 1.0, 0.2748, 0.06784, 0.2858, 0.04122, 0.2809, 0.09367, 0.256, 0.136, 0.2871, 0.1195, 0.2809, 0.09367, 0.2871, 0.1195, 0.2871, 0.1195, 0.256, 0.136, 0.256, 0.136, 0.256, 0.136, 0.225, 0.1524, 0.225, 0.1524, 0.256, 0.136, 0.256, 0.136, 0.256, 0.136, 0.2871, 0.1195, 0.4219, 1.0, 0.4531, 1.0, 0.4219, 1.0, 0.3906, 1.0, 0.2968, 0.01461, 0.2858, 0.04122, 0.5156, 1.0, 0.5312, 1.0, 0.5156, 1.0, 0.2858, 0.04122, 0.225, 0.1524, 0.225, 0.1524, 0.1999, 0.148, 0.1999, 0.148, 0.1721, 0.2415, 0.1766, 0.144, 0.09902, 0.09659, 0.09902, 0.09659, 0.08029, 0.08029, 0.4219, 1.0, 0.4375, 1.0, 0.4531, 1.0, 0.256, 0.136, 0.256, 0.136, 0.2871, 0.1195, 0.2858, 0.04122, 0.2809, 0.09367, 0.2809, 0.09367, 0.2858, 0.04122, 0.4688, 1.0, 0.4844, 1.0, 0.4844, 1.0, 0.2871, 0.1195, 0.2809, 0.09367, 0.2809, 0.09367, 0.4531, 1.0, 0.4688, 1.0, 0.4531, 1.0, 0.225, 0.1524, 0.1999, 0.148, 0.225, 0.1524, 0.5625, 0.75, 0.5469, 0.6575, 0.5781, 0.6575, 0.1999, 0.148, 0.1463, 0.1283, 0.1463, 0.1283, 0.1999, 0.148, 0.4844, 1.0, 0.5156, 1.0, 0.5156, 1.0, 0.4844, 1.0, 0.4531, 1.0, 0.4844, 1.0, 0.4531, 1.0, 0.4219, 1.0, 0.5156, 1.0, 0.5312, 1.0, 0.5156, 1.0, 0.09902, 0.09659, 0.09902, 0.09659, 0.08029, 0.08029, 0.4844, 1.0, 0.5, 1.0, 0.5156, 1.0, 0.3125, 0.75, 0.2969, 0.6575, 0.3281, 0.6575, 0.2693, 0.1486, 0.2538, 0.2052, 0.225, 0.1524, 0.2693, 0.1486, 0.2982, 0.2014, 0.2538, 0.2052, 0.1177, 0.1129, 0.09902, 0.09659, 0.09902, 0.09659, 0.2693, 0.1486, 0.3004, 0.1322, 0.3137, 0.1449, 0.2693, 0.1486, 0.256, 0.136, 0.3004, 0.1322, 0.256, 0.136, 0.2871, 0.1195, 0.3004, 0.1322, 0.1999, 0.148, 0.1748, 0.1436, 0.1999, 0.148, 0.225, 0.1524, 0.875, 0.75, 0.8594, 0.6575, 0.8906, 0.6575, 0.6875, 0.75, 0.6719, 0.6575, 0.7031, 0.6575, 0.4531, 0.9368, 0.4844, 0.9368, 0.4844, 1.0, 0.4531, 1.0, 0.2982, 0.2014, 0.2826, 0.258, 0.2538, 0.2052, 0.1766, 0.144, 0.01, 0.25, 0.1728, 0.1426, 0.1748, 0.1436, 0.09902, 0.09659, 0.09902, 0.09659, 0.1177, 0.1129, 0.225, 0.1524, 0.1999, 0.148, 0.1999, 0.148, 0.9688, 0.75, 0.9688, 0.5649, 1.0, 0.75, 0.5, 1.0, 0.4844, 1.0, 0.5156, 1.0, 0.3906, 1.0, 0.08029, 0.08029, 0.09902, 0.09659, 0.375, 1.0, 0.3906, 0.9368, 0.4219, 0.9368, 0.4219, 1.0, 0.3906, 1.0, 0.2968, 0.01461, 0.2874, 0.03737, 0.2897, 0.03176, 0.2968, 0.01461, 0.09902, 0.09659, 0.09902, 0.09659, 0.08029, 0.08029, 0.09902, 0.09659, 0.08029, 0.08029, 0.09902, 0.09659, 0.2344, 0.8118, 0.25, 0.75, 0.2656, 0.8118, 0.375, 1.0, 0.3906, 1.0, 0.3906, 1.0, 0.5, 1.0, 0.5156, 0.9368, 0.5312, 1.0, 0.5156, 1.0, 0.2871, 0.1195, 0.256, 0.136, 0.256, 0.136, 0.4062, 0.5649, 0.3906, 0.5325, 0.4219, 0.5325, 0.1463, 0.1283, 0.1177, 0.1129, 0.1463, 0.1283, 0.5, 0.75, 0.4844, 0.6575, 0.5156, 0.6575, 0.1721, 0.2415, 0.09576, 0.2455, 0.1766, 0.144, 0.32, 0.1565, 0.168, 0.2982, 0.1721, 0.2415, 0.1999, 0.148, 0.2538, 0.2052, 0.2982, 0.2014, 0.25, 0.75, 0.2344, 0.6575, 0.2656, 0.6575, 0.9375, 0.75, 0.9219, 0.6575, 0.9531, 0.6575, 0.7031, 0.5325, 0.9717, 0.1582, 0.7344, 0.5325, 0.3438, 0.5649, 0.3281, 0.5325, 0.3594, 0.5325, 0.09375, 1.0, 0.125, 1.0, 0.1167, 0.4496, 0.1582, 0.4717, 0.3906, 1.0, 0.4219, 1.0, 0.3906, 1.0, 0.2188, 1.0, 0.01, 0.25, 0.04818, 0.2587, 0.2858, 0.04122, 0.2809, 0.09367, 0.2809, 0.09367, 0.1301, 0.2889, 0.1082, 0.2782, 0.1301, 0.2889, 0.2188, 1.0, 0.04818, 0.2587, 0.1082, 0.2782, 0.1301, 0.2889, 0.1082, 0.2782, 0.1301, 0.2889, 0.1301, 0.2889, 0.1714, 0.3995, 0.0625, 1.0, 0.1714, 0.3995, 0.1666, 0.3177, 0.1562, 1.0, 0.1719, 1.0, 0.1562, 1.0, 0.05045, 0.3833, 0.1875, 1.0, 0.01461, 0.2968, 0.2871, 0.1195, 0.2809, 0.09367, 0.3004, 0.1322, 0.2188, 1.0, 0.2344, 1.0, 0.25, 1.0, 0.1875, 1.0, 0.05045, 0.3833, 0.125, 1.0, 0.1562, 1.0, 0.2188, 1.0, 0.01, 0.25, 0.2188, 1.0, 0.375, 1.0, 0.3906, 1.0, 0.3906, 1.0, 0.04818, 0.2587, 0.1082, 0.2782, 0.1082, 0.2782, 0.04818, 0.2587, 0.2968, 0.01461, 0.2858, 0.04122, 0.5156, 1.0, 0.04818, 0.2587, 0.04818, 0.2587, 0.2344, 1.0, 0.2344, 1.0, 0.2188, 1.0, 0.2344, 1.0, 0.2344, 1.0, 0.04818, 0.2587, 0.08636, 0.2674, 0.1082, 0.2782, 0.125, 1.0, 0.1562, 1.0, 0.125, 1.0, 0.09375, 1.0, 0.1562, 1.0, 0.1875, 1.0, 0.1875, 1.0, 0.5156, 1.0, 0.5312, 1.0, 0.5312, 1.0, 0.0625, 1.0, 0.09375, 1.0, 0.1582, 0.4717, 0.1714, 0.3995, 0.2871, 0.1195, 0.256, 0.136, 0.256, 0.136, 0.1082, 0.2782, 0.08636, 0.2674, 0.1082, 0.2782, 0.1301, 0.2889, 0.08636, 0.2674, 0.04818, 0.2587, 0.04818, 0.2587, 0.1714, 0.3995, 0.1648, 0.4356, 0.1582, 0.4717, 0.05045, 0.3833, 0.01461, 0.2968, 0.1301, 0.2889, 0.1714, 0.3995, 0.1167, 0.4496, 0.1666, 0.3177, 0.1714, 0.3995, 0.1666, 0.3177, 0.1301, 0.2889, 0.1875, 1.0, 0.2188, 1.0, 0.2188, 1.0, 0.1875, 1.0, 0.1301, 0.2889, 0.1082, 0.2782, 0.1301, 0.2889, 0.09375, 1.0, 0.125, 1.0, 0.09375, 1.0, 0.1582, 0.4717, 0.0625, 1.0, 0.09375, 1.0, 0.1582, 0.4717, 0.1719, 1.0, 0.1875, 1.0, 0.1562, 1.0, 0.1301, 0.2889, 0.1666, 0.3177, 0.1714, 0.3995, 0.1875, 1.0, 0.2031, 1.0, 0.2188, 1.0, 0.1301, 0.2889, 0.1082, 0.2782, 0.1082, 0.2782, 0.1082, 0.2782, 0.1301, 0.2889, 0.1301, 0.2889, 0.2031, 1.0, 0.1875, 1.0, 0.1875, 1.0, 0.1714, 0.3995, 0.0625, 1.0, 0.1714, 0.3995, 0.1666, 0.3177, 0.2031, 1.0, 0.2344, 1.0, 0.2344, 1.0, 0.2031, 1.0, 0.04818, 0.2587, 0.01, 0.25, 0.04818, 0.2587, 0.25, 1.0, 0.2344, 1.0, 0.04818, 0.2587, 0.1301, 0.2889, 0.1301, 0.2889, 0.1666, 0.3177, 0.125, 1.0, 0.1562, 1.0, 0.1562, 1.0, 0.2874, 0.03737, 0.3137, 0.1449, 0.2809, 0.09367, 0.2858, 0.04122, 0.04818, 0.2587, 0.1082, 0.2782, 0.1082, 0.2782, 0.04818, 0.2587, 0.1875, 1.0, 0.2031, 1.0, 0.2031, 1.0, 0.1875, 1.0, 0.2031, 1.0, 0.1719, 1.0, 0.6719, 0.8118, 0.6875, 0.75, 0.7031, 0.8118, 0.125, 1.0, 0.1562, 1.0, 0.1562, 1.0, 0.125, 1.0, 0.1167, 0.4496, 0.125, 1.0, 0.05045, 0.3833, 0.07812, 0.5325, 0.6582, 0.4717, 0.1094, 0.5325, 0.04818, 0.2587, 0.1082, 0.2782, 0.1082, 0.2782, 0.04818, 0.2587, 0.01, 0.25, 0.04818, 0.2587, 0.2344, 1.0, 0.0625, 0.8737, 0.09375, 0.8737, 0.09375, 1.0, 0.0625, 1.0, 0.1301, 0.2889, 0.1082, 0.2782, 0.1082, 0.2782, 0.1714, 0.3995, 0.1648, 0.4356, 0.1648, 0.4356, 0.1666, 0.3177, 0.1714, 0.3995, 0.1666, 0.3177, 0.1301, 0.2889, 0.2188, 1.0, 0.2344, 1.0, 0.2344, 1.0, 0.08636, 0.2674, 0.04818, 0.2587, 0.1082, 0.2782, 0.1719, 1.0, 0.1719, 1.0, 0.2031, 1.0, 0.2031, 1.0, 0.04818, 0.2587, 0.25, 1.0, 0.2344, 1.0, 0.1301, 0.2889, 0.1666, 0.3177, 0.1301, 0.2889, 0.2188, 1.0, 0.2031, 1.0, 0.2344, 1.0, 0.0625, 1.0, 0.09375, 1.0, 0.09375, 1.0, 0.1582, 0.4717, 0.9375, 1.0, 0.9688, 0.8737, 0.25, 0.49, 0.1582, 0.4717, 0.1301, 0.2889, 0.1666, 0.3177, 0.1301, 0.2889, 0.2031, 1.0, 0.2188, 1.0, 0.2031, 1.0, 0.2031, 1.0, 0.2188, 1.0, 0.2344, 1.0, 0.2031, 0.9368, 0.2344, 0.9368, 0.2344, 1.0, 0.2031, 1.0, 0.1562, 0.5649, 0.1406, 0.5325, 0.1719, 0.5325, 0.1406, 0.9368, 0.1719, 0.9368, 0.1719, 1.0, 0.1406, 1.0, 0.09375, 0.5649, 0.07812, 0.5325, 0.1094, 0.5325, 0.1082, 0.2782, 0.1082, 0.2782, 0.1666, 0.3177, 0.09375, 1.0, 0.125, 1.0, 0.125, 1.0, 0.09375, 1.0, 0.8418, 0.02827, 0.5469, 0.5325, 0.5156, 0.5325, 0.3527, 0.3214, 0.2913, 0.209, 0.3042, 0.2948, 0.04688, 0.6575, 0.04688, 0.5325, 0.07812, 0.5325, 0.07812, 0.6575, 0.6094, 1.0, 0.6406, 1.0, 0.3833, 0.05045, 0.8418, 0.4717, 0.75, 0.49, 0.9531, 0.5325, 0.1094, 0.6575, 0.1094, 0.5325, 0.1406, 0.5325, 0.1406, 0.6575, 0.1406, 0.9368, 0.1562, 0.8737, 0.1719, 0.9368, 0.1719, 0.6575, 0.1719, 0.5325, 0.2031, 0.5325, 0.2031, 0.6575, 0.2031, 0.9368, 0.2188, 0.8737, 0.2344, 0.9368, 0.2344, 0.6575, 0.2344, 0.5325, 0.2656, 0.5325, 0.2656, 0.6575, 0.2188, 0.5649, 0.2031, 0.5325, 0.2344, 0.5325, 0.01461, 0.2032, 0.01, 0.25, 0.2656, 0.9368, 0.2969, 0.6575, 0.2969, 0.5325, 0.3281, 0.5325, 0.3281, 0.6575, 0.01461, 0.2032, 0.2969, 0.9368, 0.02827, 0.1582, 0.3281, 0.9368, 0.3438, 0.8737, 0.3594, 0.9368, 0.25, 0.49, 0.03125, 0.8737, 0.1582, 0.4717, 0.3594, 0.6575, 0.3594, 0.5325, 0.3906, 0.5325, 0.3906, 0.6575, 0.3281, 0.9368, 0.3594, 0.9368, 0.08029, 0.08029, 0.02827, 0.1582, 0.3906, 0.9368, 0.4062, 0.8737, 0.4219, 0.9368, 0.2982, 0.2014, 0.2982, 0.2014, 0.3137, 0.1449, 0.4219, 0.6575, 0.4219, 0.5325, 0.4531, 0.5325, 0.4531, 0.6575, 0.4531, 0.9368, 0.4688, 0.8737, 0.4844, 0.9368, 0.4844, 0.6575, 0.4844, 0.5325, 0.5156, 0.5325, 0.5156, 0.6575, 0.4688, 0.5649, 0.4531, 0.5325, 0.4844, 0.5325, 0.4844, 1.0, 0.5, 1.0, 0.4844, 1.0, 0.8418, 0.02827, 0.5156, 0.5325, 0.4844, 0.5325, 0.6582, 0.02827, 0.5469, 0.6575, 0.5469, 0.5325, 0.5781, 0.5325, 0.5781, 0.6575, 0.5312, 0.5649, 0.5156, 0.5325, 0.5469, 0.5325, 0.3602, 0.03806, 0.5781, 0.9368, 0.3833, 0.05045, 0.5781, 0.9368, 0.5625, 0.9368, 0.5625, 0.8737, 0.6094, 0.6575, 0.6094, 0.5325, 0.6406, 0.5325, 0.6406, 0.6575, 0.6406, 0.9368, 0.6562, 0.8737, 0.6719, 0.9368, 0.6719, 0.6575, 0.6719, 0.5325, 0.7031, 0.5325, 0.7031, 0.6575, 0.7031, 0.9368, 0.7188, 0.8737, 0.7344, 0.9368, 0.7344, 0.6575, 0.7344, 0.5325, 0.7656, 0.5325, 0.7656, 0.6575, 0.7656, 0.9368, 0.7812, 0.8737, 0.7969, 0.9368, 0.7969, 0.6575, 0.7969, 0.5325, 0.8281, 0.5325, 0.8281, 0.6575, 0.8281, 0.9368, 0.8438, 0.8737, 0.8594, 0.9368, 0.8594, 0.6575, 0.8594, 0.5325, 0.8906, 0.5325, 0.8906, 0.6575, 0.8594, 0.8118, 0.875, 0.75, 0.8906, 0.8118, 0.8438, 0.5649, 0.8281, 0.5325, 0.8594, 0.5325, 0.4197, 0.4197, 0.8906, 0.9368, 0.3833, 0.4496, 0.9219, 0.6575, 0.9219, 0.5325, 0.9531, 0.5325, 0.9531, 0.6575, 0.3418, 0.4717, 0.9062, 1.0, 0.9063, 0.8737, 0.9375, 0.8737, 0.9062, 0.5649, 0.8906, 0.5325, 0.9219, 0.5325, 0.3406, 0.1241, 0.2913, 0.209, 0.32, 0.1565, 0.09375, 1.0, 0.125, 1.0, 0.125, 1.0, 0.8125, 1.0, 0.7969, 0.9368, 0.8281, 0.9368, 0.8438, 0.8737, 0.8281, 0.9368, 0.8281, 0.8118, 0.75, 1.0, 0.7344, 0.9368, 0.7656, 0.9368, 0.7812, 0.8737, 0.7656, 0.9368, 0.7656, 0.8118, 0.6875, 1.0, 0.6719, 0.9368, 0.7031, 0.9368, 0.7188, 0.8737, 0.7031, 0.9368, 0.7031, 0.8118, 0.625, 1.0, 0.6094, 0.9368, 0.6406, 0.9368, 0.6562, 0.8737, 0.6406, 0.9368, 0.6406, 0.8118, 0.5, 1.0, 0.4844, 0.9368, 0.5156, 0.9368, 0.5312, 0.8737, 0.5156, 0.9368, 0.5156, 0.8118, 0.5938, 0.8737, 0.5781, 0.9368, 0.5625, 0.8737, 0.5781, 0.8118, 0.5625, 0.8737, 0.5469, 0.9368, 0.5312, 0.8737, 0.5469, 0.8118, 0.4375, 1.0, 0.4219, 0.9368, 0.4531, 0.9368, 0.4688, 0.8737, 0.4531, 0.9368, 0.4531, 0.8118, 0.375, 1.0, 0.3594, 0.9368, 0.3906, 0.9368, 0.4062, 0.8737, 0.3906, 0.9368, 0.3906, 0.8118, 0.3125, 1.0, 0.2969, 0.9368, 0.3281, 0.9368, 0.3438, 0.8737, 0.3281, 0.9368, 0.3281, 0.8118, 0.25, 1.0, 0.2344, 0.9368, 0.2656, 0.9368, 0.2812, 0.8737, 0.2656, 0.9368, 0.2656, 0.8118, 0.1875, 1.0, 0.1719, 0.9368, 0.2031, 0.9368, 0.2188, 0.8737, 0.2031, 0.9368, 0.2031, 0.8118, 0.125, 1.0, 0.1094, 0.9368, 0.1406, 0.9368, 0.1562, 0.8737, 0.1406, 0.9368, 0.1406, 0.8118, 0.9688, 0.5649, 0.9531, 0.6575, 0.9531, 0.5325, 0.9219, 0.5325, 0.9375, 0.5, 0.9531, 0.5325, 0.9219, 0.8118, 0.9375, 0.8737, 0.9063, 0.8737, 0.1301, 0.2889, 0.1301, 0.2889, 0.1666, 0.3177, 0.09375, 0.8737, 0.1094, 0.9368, 0.09375, 1.0, 0.1714, 0.3995, 0.0625, 1.0, 0.1167, 0.4496, 0.03125, 0.75, 1.0, 0.75, 0.03125, 0.5649, 0.1714, 0.3995, 0.0625, 1.0, 0.1582, 0.4717, 0.8594, 0.6575, 0.8438, 0.5649, 0.8594, 0.5325, 0.8281, 0.6575, 0.8438, 0.5649, 0.8594, 0.6575, 0.7969, 0.6575, 0.7812, 0.5649, 0.7969, 0.5325, 0.7656, 0.6575, 0.7812, 0.5649, 0.7969, 0.6575, 0.7344, 0.6575, 0.7188, 0.5649, 0.7344, 0.5325, 0.7031, 0.6575, 0.7188, 0.5649, 0.7344, 0.6575, 0.6719, 0.6575, 0.6562, 0.5649, 0.6719, 0.5325, 0.6406, 0.6575, 0.6562, 0.5649, 0.6719, 0.6575, 0.6094, 0.6575, 0.5938, 0.5649, 0.6094, 0.5325, 0.5781, 0.6575, 0.5938, 0.5649, 0.6094, 0.6575, 0.5469, 0.6575, 0.5312, 0.5649, 0.5469, 0.5325, 0.5156, 0.6575, 0.5312, 0.5649, 0.5469, 0.6575, 0.4844, 0.6575, 0.4688, 0.5649, 0.4844, 0.5325, 0.4531, 0.6575, 0.4688, 0.5649, 0.4844, 0.6575, 0.4219, 0.6575, 0.4062, 0.5649, 0.4219, 0.5325, 0.3906, 0.6575, 0.4062, 0.5649, 0.4219, 0.6575, 0.3594, 0.6575, 0.3438, 0.5649, 0.3594, 0.5325, 0.3281, 0.6575, 0.3438, 0.5649, 0.3594, 0.6575, 0.2969, 0.6575, 0.2812, 0.5649, 0.2969, 0.5325, 0.2656, 0.6575, 0.2812, 0.5649, 0.2969, 0.6575, 0.2344, 0.6575, 0.2188, 0.5649, 0.2344, 0.5325, 0.2031, 0.6575, 0.2188, 0.5649, 0.2344, 0.6575, 0.1719, 0.6575, 0.1562, 0.5649, 0.1719, 0.5325, 0.04818, 0.2587, 0.01, 0.25, 0.04818, 0.2587, 0.1406, 0.6575, 0.1562, 0.5649, 0.1719, 0.6575, 0.1094, 0.6575, 0.09375, 0.5649, 0.1094, 0.5325, 0.07812, 0.6575, 0.09375, 0.5649, 0.1094, 0.6575, 0.2344, 1.0, 0.25, 1.0, 0.2344, 1.0, 0.04688, 0.6575, 0.03125, 0.5649, 0.04688, 0.5325, 0.168, 0.2982, 0.3684, 0.4001, 0.1648, 0.4356, 0.1714, 0.3995, 0.9063, 0.8737, 0.8906, 0.9368, 0.8906, 0.8118, 0.1082, 0.2782, 0.1721, 0.2415, 0.168, 0.2982, 0.1666, 0.3177, 0.6406, 0.8118, 0.625, 0.75, 0.6406, 0.6575, 0.6406, 1.0, 0.6406, 1.0, 0.6719, 1.0, 0.6719, 1.0, 0.8906, 0.6575, 0.9062, 0.5649, 0.9219, 0.6575, 0.2656, 0.8118, 0.25, 0.75, 0.2656, 0.6575, 0.4717, 0.3418, 0.3042, 0.2948, 0.3833, 0.05045, 0.8281, 1.0, 0.8281, 1.0, 0.8594, 1.0, 0.7812, 1.0, 0.7969, 1.0, 0.7656, 1.0, 0.7188, 0.8737, 0.7031, 0.8118, 0.7344, 0.8118, 0.6562, 1.0, 0.6719, 1.0, 0.6406, 1.0, 0.3373, 0.1297, 0.3373, 0.1297, 0.6094, 1.0, 0.6094, 1.0, 0.2812, 0.8737, 0.2656, 0.8118, 0.2969, 0.8118, 0.4688, 0.8737, 0.4531, 0.8118, 0.4844, 0.8118, 0.7344, 1.0, 0.75, 1.0, 0.7344, 1.0, 0.5312, 0.8737, 0.5156, 0.8118, 0.5469, 0.8118, 0.7188, 1.0, 0.7344, 1.0, 0.7344, 1.0, 0.9688, 0.75, 0.9531, 0.6575, 0.9688, 0.5649, 0.8438, 0.8737, 0.8281, 0.8118, 0.8594, 0.8118, 0.625, 1.0, 0.6406, 1.0, 0.6406, 1.0, 0.7031, 1.0, 0.7344, 1.0, 0.7344, 1.0, 0.7031, 1.0, 0.6406, 1.0, 0.6719, 1.0, 0.4854, 0.2032, 0.3833, 0.05045, 0.7812, 0.8737, 0.7656, 0.8118, 0.7969, 0.8118, 0.6094, 1.0, 0.625, 1.0, 0.6094, 1.0, 0.6094, 1.0, 0.3833, 0.05045, 0.3042, 0.2948, 0.3373, 0.1297, 0.8594, 1.0, 0.8125, 1.0, 0.7969, 1.0, 0.8281, 1.0, 0.75, 1.0, 0.7656, 1.0, 0.7656, 1.0, 0.9375, 0.75, 0.9531, 0.6575, 0.9688, 0.75, 0.9375, 0.75, 0.9219, 0.8118, 0.9219, 0.6575, 0.7344, 1.0, 0.75, 1.0, 0.7656, 1.0, 0.625, 0.75, 0.6094, 0.8118, 0.6094, 0.6575, 0.625, 1.0, 0.6406, 1.0, 0.6094, 1.0, 0.3281, 0.8118, 0.3125, 0.75, 0.3281, 0.6575, 0.25, 0.75, 0.2344, 0.8118, 0.2344, 0.6575, 0.8125, 1.0, 0.8281, 1.0, 0.7969, 1.0, 0.3684, 0.4001, 0.3042, 0.2948, 0.3684, 0.4001, 0.875, 1.0, 0.8594, 0.9368, 0.8906, 0.9368, 0.75, 1.0, 0.7656, 1.0, 0.7344, 1.0, 0.5, 0.75, 0.4844, 0.8118, 0.4844, 0.6575, 0.6719, 1.0, 0.7031, 1.0, 0.7031, 1.0, 0.6719, 1.0, 0.625, 1.0, 0.6094, 1.0, 0.6406, 1.0, 0.3125, 0.75, 0.2969, 0.8118, 0.2969, 0.6575, 0.5938, 1.0, 0.6094, 1.0, 0.3373, 0.1297, 0.7969, 1.0, 0.7969, 1.0, 0.8281, 1.0, 0.8281, 1.0, 0.6719, 1.0, 0.6875, 1.0, 0.6719, 1.0, 0.7344, 1.0, 0.7656, 1.0, 0.4717, 0.3418, 0.4854, 0.2032, 0.2188, 0.8737, 0.2031, 0.8118, 0.2344, 0.8118, 0.6719, 1.0, 0.6875, 1.0, 0.7031, 1.0, 0.7656, 0.8118, 0.75, 0.75, 0.7656, 0.6575, 0.6094, 1.0, 0.6094, 1.0, 0.6406, 1.0, 0.6406, 1.0, 0.07812, 0.8118, 0.0625, 0.8737, 0.0625, 0.75, 0.8281, 1.0, 0.8594, 1.0, 0.3684, 0.4001, 0.8594, 1.0, 0.4197, 0.4197, 0.3684, 0.4001, 0.3684, 0.4001, 0.125, 0.75, 0.1094, 0.8118, 0.1094, 0.6575, 0.3438, 0.8737, 0.3281, 0.8118, 0.3594, 0.8118, 0.7812, 1.0, 0.7969, 1.0, 0.7969, 1.0, 0.6562, 0.8737, 0.6406, 0.8118, 0.6719, 0.8118, 0.7031, 1.0, 0.7188, 1.0, 0.7344, 1.0, 0.6562, 1.0, 0.6719, 1.0, 0.6719, 1.0, 0.3373, 0.1297, 0.3373, 0.1297, 0.3042, 0.2948, 0.6406, 0.9368, 0.6719, 0.9368, 0.6719, 1.0, 0.6406, 1.0, 0.7188, 1.0, 0.7031, 1.0, 0.7344, 1.0, 0.8906, 0.8118, 0.875, 0.75, 0.8906, 0.6575, 0.5938, 0.5649, 0.5781, 0.5325, 0.6094, 0.5325, 0.5625, 0.9368, 0.5781, 0.9368, 0.5763, 1.0, 0.6719, 1.0, 0.6875, 1.0, 0.7031, 1.0, 0.5938, 1.0, 0.6094, 0.9368, 0.625, 1.0, 0.6094, 1.0, 0.3373, 0.1297, 0.6094, 1.0, 0.6094, 1.0, 0.8281, 0.9368, 0.8594, 0.9368, 0.8594, 1.0, 0.8281, 1.0, 0.7812, 0.5649, 0.7656, 0.5325, 0.7969, 0.5325, 0.3406, 0.1241, 0.3833, 0.05045, 0.3373, 0.1297, 0.7656, 0.9368, 0.7969, 0.9368, 0.7969, 1.0, 0.7656, 1.0, 0.4531, 0.5325, 0.6582, 0.02827, 0.4844, 0.5325, 0.7188, 0.5649, 0.7031, 0.5325, 0.7344, 0.5325, 0.5625, 0.75, 0.5469, 0.8118, 0.5469, 0.6575, 0.7031, 0.9368, 0.7344, 0.9368, 0.7344, 1.0, 0.7031, 1.0, 0.6562, 0.5649, 0.6406, 0.5325, 0.6719, 0.5325, 0.4375, 0.75, 0.4219, 0.8118, 0.4219, 0.6575, 0.4197, 0.4197, 0.3684, 0.4001, 0.8594, 1.0, 0.2913, 0.209, 0.3406, 0.1241, 0.3373, 0.1297, 0.7031, 0.8118, 0.6875, 0.75, 0.7031, 0.6575, 0.0, 0.75, 0.03125, 0.75, 0.03125, 0.8737, 0.3042, 0.2948, 0.3684, 0.4001, 0.3684, 0.4001, 0.3527, 0.3214, 0.04818, 0.2587, 0.01, 0.25, 0.09576, 0.2455, 0.8906, 0.9368, 0.9063, 0.8737, 0.9062, 1.0, 0.2344, 1.0, 0.01, 0.25, 0.04818, 0.2587, 0.9219, 0.6575, 0.9062, 0.5649, 0.9219, 0.5325, 0.04688, 0.5325, 0.0625, 0.5, 0.07812, 0.5325, 0.9717, 0.3418, 0.7969, 0.5325, 0.7656, 0.5325, 0.09375, 0.5649, 0.07812, 0.6575, 0.07812, 0.5325, 0.1094, 0.9368, 0.09375, 0.8737, 0.1094, 0.8118, 0.5283, 0.3418, 0.1406, 0.5325, 0.1094, 0.5325, 0.6582, 0.4717, 0.125, 1.0, 0.1406, 0.9368, 0.1406, 1.0, 0.1562, 0.5649, 0.1406, 0.6575, 0.1406, 0.5325, 0.1719, 0.9368, 0.1562, 0.8737, 0.1719, 0.8118, 0.1719, 0.5325, 0.1875, 0.5, 0.2031, 0.5325, 0.2656, 0.9368, 0.2812, 0.8737, 0.2969, 0.9368, 0.2812, 1.0, 0.2344, 0.9368, 0.2188, 0.8737, 0.2344, 0.8118, 0.3594, 0.8118, 0.375, 0.75, 0.3906, 0.8118, 0.7969, 0.8118, 0.8125, 0.75, 0.8281, 0.8118, 0.2812, 0.5649, 0.2656, 0.5325, 0.2969, 0.5325, 0.2969, 0.9368, 0.2812, 0.8737, 0.2969, 0.8118, 0.5283, 0.1582, 0.2656, 0.5325, 0.2344, 0.5325, 0.5283, 0.3418, 0.08029, 0.08029, 0.01461, 0.2032, 0.02827, 0.1582, 0.3438, 0.5649, 0.3281, 0.6575, 0.3281, 0.5325, 0.3594, 0.9368, 0.3438, 0.8737, 0.3594, 0.8118, 0.6582, 0.02827, 0.3906, 0.5325, 0.3594, 0.5325, 0.5283, 0.1582, 0.375, 1.0, 0.3906, 0.9368, 0.3906, 1.0, 0.4062, 0.5649, 0.3906, 0.6575, 0.3906, 0.5325, 0.4219, 0.9368, 0.4062, 0.8737, 0.4219, 0.8118, 0.4219, 0.5325, 0.4375, 0.5, 0.4531, 0.5325, 0.5156, 0.9368, 0.5312, 0.8737, 0.5469, 0.9368, 0.5312, 1.0, 0.4688, 0.5649, 0.4531, 0.6575, 0.4531, 0.5325, 0.1463, 0.1283, 0.1463, 0.1283, 0.09902, 0.09659, 0.09902, 0.09659, 0.5781, 0.9368, 0.5938, 0.8737, 0.6094, 0.9368, 0.5938, 1.0, 0.5469, 0.9368, 0.5469, 1.0, 0.5312, 1.0, 0.4844, 0.9368, 0.4688, 0.8737, 0.4844, 0.8118, 0.5469, 0.5325, 0.5625, 0.5, 0.5781, 0.5325, 0.0625, 0.8737, 0.1582, 0.4717, 0.03125, 0.8737, 0.5938, 0.5649, 0.5781, 0.6575, 0.5781, 0.5325, 0.6094, 0.9368, 0.5938, 0.8737, 0.6094, 0.8118, 0.9717, 0.1582, 0.6406, 0.5325, 0.6094, 0.5325, 0.8418, 0.02827, 0.625, 1.0, 0.6406, 0.9368, 0.6406, 1.0, 0.6562, 0.5649, 0.6406, 0.6575, 0.6406, 0.5325, 0.6719, 0.9368, 0.6562, 0.8737, 0.6719, 0.8118, 0.6719, 0.5325, 0.6875, 0.5, 0.7031, 0.5325, 0.6875, 1.0, 0.7031, 0.9368, 0.7031, 1.0, 0.7188, 0.5649, 0.7031, 0.6575, 0.7031, 0.5325, 0.7344, 0.9368, 0.7188, 0.8737, 0.7344, 0.8118, 0.9717, 0.3418, 0.7656, 0.5325, 0.7344, 0.5325, 0.9717, 0.1582, 0.75, 1.0, 0.7656, 0.9368, 0.7656, 1.0, 0.7812, 0.5649, 0.7656, 0.6575, 0.7656, 0.5325, 0.7969, 0.9368, 0.7812, 0.8737, 0.7969, 0.8118, 0.7969, 0.5325, 0.8125, 0.5, 0.8281, 0.5325, 0.3527, 0.3214, 0.32, 0.1565, 0.2913, 0.209, 0.3418, 0.4717, 0.4197, 0.4197, 0.3833, 0.4496, 0.3833, 0.05045, 0.3406, 0.1241, 0.32, 0.1565, 0.3004, 0.1322, 0.2809, 0.09367, 0.3137, 0.1449, 0.4197, 0.4197, 0.1582, 0.4717, 0.2794, 0.4285, 0.9062, 0.5649, 0.8906, 0.6575, 0.8906, 0.5325, 0.8418, 0.4717, 0.8906, 0.5325, 0.8594, 0.5325, 0.9717, 0.3418, 0.1648, 0.4356, 0.3684, 0.4001, 0.2794, 0.4285, 0.2794, 0.4285, 0.3684, 0.4001, 0.4197, 0.4197, 0.2794, 0.4285, 0.1582, 0.4717, 0.1648, 0.4356, 0.8125, 0.75, 0.7969, 0.6575, 0.8281, 0.6575, 0.1728, 0.1426, 0.1463, 0.1283, 0.1748, 0.1436, 0.3684, 0.4001, 0.168, 0.2982, 0.32, 0.1565, 0.3527, 0.3214, 0.2982, 0.2014, 0.2982, 0.2014, 0.2826, 0.258, 0.75, 0.49, 0.6582, 0.4717, 0.04688, 0.5325, 0.09576, 0.2455, 0.1082, 0.2782, 0.1082, 0.2782, 0.04818, 0.2587, 0.4717, 0.3418, 0.3833, 0.05045, 0.4854, 0.2032, 0.1719, 0.8118, 0.1875, 0.75, 0.2031, 0.8118, 0.1748, 0.1436, 0.1999, 0.148, 0.1766, 0.144, 0.3602, 0.03806, 0.3833, 0.05045, 0.3137, 0.1449, 0.2874, 0.03737, 0.2871, 0.1195, 0.256, 0.136, 0.2809, 0.09367, 0.5312, 0.5649, 0.5156, 0.6575, 0.5156, 0.5325, 0.04688, 0.6575, 0.03125, 0.75, 0.03125, 0.5649, 0.625, 0.75, 0.6094, 0.6575, 0.6406, 0.6575, 0.01461, 0.2032, 0.08029, 0.08029, 0.1728, 0.1426, 0.01, 0.25, 0.2188, 0.5649, 0.2031, 0.6575, 0.2031, 0.5325, 0.2969, 0.5325, 0.3125, 0.5, 0.3281, 0.5325, 0.2969, 0.8118, 0.3125, 0.75, 0.3281, 0.8118, 0.75, 0.75, 0.7344, 0.6575, 0.7656, 0.6575, 0.1766, 0.144, 0.09576, 0.2455, 0.01, 0.25, 0.1082, 0.2782, 0.09576, 0.2455, 0.1721, 0.2415, 0.1648, 0.4356, 0.1582, 0.4717, 0.1648, 0.4356, 0.3602, 0.03806, 0.2874, 0.03737, 0.2968, 0.01461, 0.3193, 0.02144, 0.5469, 0.9368, 0.5625, 0.9368, 0.5469, 1.0, 0.5625, 0.9368, 0.3602, 0.03806, 0.5469, 1.0, 0.4219, 1.0, 0.4531, 1.0, 0.2032, 0.01461, 0.3906, 1.0, 0.2538, 0.2052, 0.1999, 0.148, 0.225, 0.1524, 0.2982, 0.2014, 0.2538, 0.2052, 0.2826, 0.258, 0.225, 0.1524, 0.225, 0.1524, 0.2538, 0.2052, 0.9375, 0.8737, 0.9688, 0.8737, 0.9375, 1.0, 0.2982, 0.2014, 0.2826, 0.258, 0.2982, 0.2014, 0.4375, 0.75, 0.4219, 0.6575, 0.4531, 0.6575, 0.256, 0.136, 0.256, 0.136, 0.225, 0.1524, 0.09902, 0.09659, 0.09902, 0.09659, 0.1177, 0.1129, 0.125, 0.75, 0.1094, 0.6575, 0.1406, 0.6575, 0.256, 0.136, 0.256, 0.136, 0.225, 0.1524, 0.256, 0.136, 0.256, 0.136, 0.225, 0.1524, 0.256, 0.136, 0.225, 0.1524, 0.256, 0.136, 0.1463, 0.1283, 0.2032, 0.01461, 0.1999, 0.148, 0.225, 0.1524, 0.1999, 0.148, 0.256, 0.136, 0.4219, 0.8118, 0.4375, 0.75, 0.4531, 0.8118, 0.8281, 0.5325, 0.9717, 0.3418, 0.8594, 0.5325, 0.8438, 0.5649, 0.8281, 0.6575, 0.8281, 0.5325, 0.4531, 0.8118, 0.4375, 0.75, 0.4531, 0.6575, 0.1666, 0.3177, 0.1714, 0.3995, 0.1714, 0.3995, 0.1463, 0.1283, 0.1728, 0.1426, 0.08029, 0.08029, 0.5312, 1.0, 0.5312, 1.0, 0.5156, 1.0, 0.2812, 0.5649, 0.2656, 0.6575, 0.2656, 0.5325, 0.1714, 0.3995, 0.1648, 0.4356, 0.1714, 0.3995, 0.9717, 0.1582, 0.6719, 0.5325, 0.6406, 0.5325, 0.8281, 0.8118, 0.8125, 0.75, 0.8281, 0.6575, 0.75, 1.0, 0.7344, 1.0, 0.7656, 1.0, 0.5283, 0.3418, 0.1719, 0.5325, 0.1406, 0.5325, 0.6875, 1.0, 0.6719, 1.0, 0.7031, 1.0, 0.3281, 0.5325, 0.5283, 0.1582, 0.3594, 0.5325, 0.4844, 0.8118, 0.5, 0.75, 0.5156, 0.8118, 0.3042, 0.2948, 0.4717, 0.3418, 0.8594, 1.0, 0.3684, 0.4001, 0.2913, 0.209, 0.3373, 0.1297, 0.3042, 0.2948, 0.7656, 1.0, 0.7812, 1.0, 0.7656, 1.0])
me_icosphere.materials.append(mat_material_001)
me_icosphere.materials.append(mat_material_002)
me_icosphere.update()

# ---- objects
ob_leaves = bpy.data.objects.new('Leaves', me_icosphere)

# ---- transforms, parenting, visibility, modifiers, constraints
ob_leaves.location = (1.087, 0.0, 5.605)
ob_leaves.rotation_euler = (0.0, 0.4885, 0.0)
ob_leaves.scale = (0.7824, 0.9856, 0.7803)

# ---- collection membership
col_collection.objects.link(ob_leaves)

# ---- scene / render settings (as saved in the file)
scene.frame_start = 1; scene.frame_end = 250; scene.frame_set(1)
scene.render.engine = 'BLENDER_EEVEE_NEXT'
bpy.context.view_layer.update()

# ---- added for rendering (the .blend has no active camera and no usable light): camera, sun
cam_auto = bpy.data.cameras.new('AutoCamera')
cam_auto.lens = 50.0
cam_auto.sensor_width = 36.0
cam_auto.clip_end = 1000.0
ob_auto_camera = bpy.data.objects.new('AutoCamera', cam_auto)
scene.collection.objects.link(ob_auto_camera)
ob_auto_camera.location = (10.5487, -12.9747, 12.6793)
ob_auto_camera.rotation_euler = (1.09748, -7.21219e-08, 0.694738)
scene.camera = ob_auto_camera
light_auto_sun = bpy.data.lights.new('AutoSun', 'SUN')
light_auto_sun.energy = 3.0
light_auto_sun.angle = 0.0523599
ob_auto_sun = bpy.data.objects.new('AutoSun', light_auto_sun)
scene.collection.objects.link(ob_auto_sun)
ob_auto_sun.rotation_euler = (0.872665, 0.174533, 0.523599)
bpy.context.view_layer.update()
